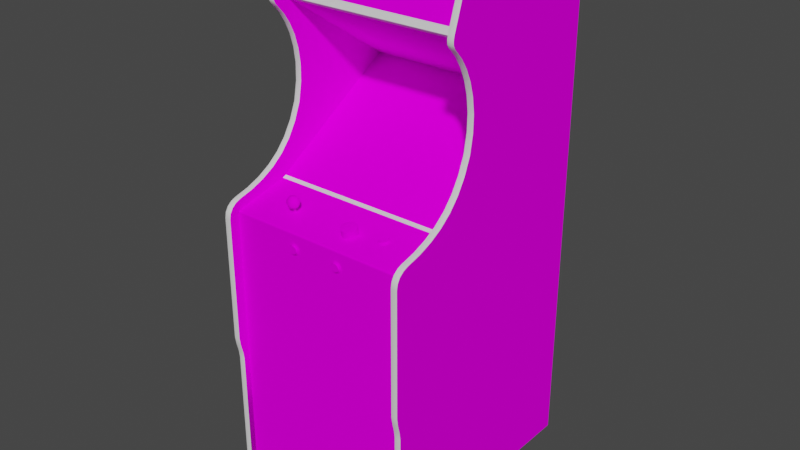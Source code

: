 # Source: wwestern.blend  (saved by Blender 2.93.20; exported with 4.5.12 LTS)
import bpy
from mathutils import Matrix  # noqa: F401  (used for matrix-valued properties, if any)

bpy.ops.wm.read_factory_settings(use_empty=True)
scene = bpy.context.scene
scene.name = 'Scene'

# ---- images (referenced by path relative to the original .blend; pixels are not part of the script)
import os
ASSET_DIR = os.environ.get("B2B_ASSET_DIR", "")  # directory of the original .blend (textures are referenced by path, not embedded)
HERE = os.path.dirname(os.path.abspath(__file__))  # packed textures are extracted next to this script under _unpacked/

def load_image(name, relpath, width, height, colorspace="sRGB"):
    """Load a texture the original file referenced (path relative to the .blend, or extracted next to this script)."""
    p = next((c for c in (os.path.join(HERE, relpath), os.path.join(ASSET_DIR, relpath)) if relpath and os.path.exists(c)), "")
    if p:
        img = bpy.data.images.load(p, check_existing=True)
        img.name = name
    else:  # same state as the original file: an image datablock whose file is absent (Cycles renders it pink)
        img = bpy.data.images.new(name, width, height)
        img.source = "FILE"
        img.filepath = "//" + (relpath or name)
    img.colorspace_settings.name = colorspace
    return img
img_wwesternmarqueemap_tiff = load_image('wwesternmarqueemap.TIFF', 'wwesternmarqueemap.TIFF', 1024, 1024, 'sRGB')
img_wwesternmonitormap_tiff = load_image('wwesternmonitormap.TIFF', 'wwesternmonitormap.TIFF', 1024, 1024, 'sRGB')
img_wwesternbezelmap_tiff = load_image('wwesternbezelmap.TIFF', 'wwesternbezelmap.TIFF', 1024, 1024, 'sRGB')
img_wwesterntexturesmap_tiff = load_image('wwesterntexturesmap.TIFF', 'wwesterntexturesmap.TIFF', 1024, 1024, 'sRGB')

# ---- materials (node trees are filled in below, after node groups)
mat_wwesternmarquee = bpy.data.materials.new('wwesternmarquee')
mat_wwesternmarquee.use_transparent_shadow = False
mat_wwesternmarquee.roughness = 0.8807
mat_wwesternmarquee.specular_intensity = 0.0
mat_wwesternmonitor = bpy.data.materials.new('wwesternmonitor')
mat_wwesternmonitor.use_transparent_shadow = False
mat_wwesternmonitor.roughness = 0.8807
mat_wwesternmonitor.specular_intensity = 0.0
mat_wwesternbezel = bpy.data.materials.new('wwesternbezel')
mat_wwesternbezel.use_transparent_shadow = False
mat_wwesternbezel.roughness = 0.8807
mat_wwesternbezel.specular_intensity = 0.0
mat_wwesterntextures = bpy.data.materials.new('wwesterntextures')
mat_wwesterntextures.use_transparent_shadow = False
mat_wwesterntextures.roughness = 0.8807
mat_wwesterntextures.specular_intensity = 0.0
mat_wwesternshiny = bpy.data.materials.new('wwesternshiny')
mat_wwesternshiny.use_transparent_shadow = False
mat_wwesternshiny.roughness = 0.8114
mat_wwesternshiny.specular_intensity = 0.4471

# ---- node groups
ng_auto_smooth = bpy.data.node_groups.new('Auto Smooth', 'GeometryNodeTree')
_s = ng_auto_smooth.interface.new_socket(name='Geometry', in_out='OUTPUT', socket_type='NodeSocketGeometry')
_s = ng_auto_smooth.interface.new_socket(name='Geometry', in_out='INPUT', socket_type='NodeSocketGeometry')
_s = ng_auto_smooth.interface.new_socket(name='Angle', in_out='INPUT', socket_type='NodeSocketFloat')
_s.subtype = 'ANGLE'
_s.min_value = 0.0
_s.max_value = 3.142
ng_auto_smooth.is_modifier = True
_N = ng_auto_smooth.nodes; _L = ng_auto_smooth.links
n0 = _N.new('NodeGroupOutput'); n0.name = 'Group Output'; n0.location = (480, -100)
n1 = _N.new('NodeGroupInput'); n1.name = 'Group Input'; n1.location = (-420, -300)
n2 = _N.new('NodeGroupInput'); n2.name = 'Group Input.001'; n2.location = (-60, -100)
n3 = _N.new('GeometryNodeSetShadeSmooth'); n3.name = 'Set Shade Smooth'; n3.location = (120, -100)
n3.domain = 'EDGE'
n4 = _N.new('GeometryNodeSetShadeSmooth'); n4.name = 'Set Shade Smooth.001'; n4.location = (300, -100)
n5 = _N.new('GeometryNodeInputMeshEdgeAngle'); n5.name = 'Edge Angle'; n5.location = (-420, -220)
n6 = _N.new('GeometryNodeInputEdgeSmooth'); n6.name = 'Is Edge Smooth'; n6.location = (-60, -160)
n7 = _N.new('GeometryNodeInputShadeSmooth'); n7.name = 'Is Face Smooth'; n7.location = (-240, -340)
n8 = _N.new('FunctionNodeBooleanMath'); n8.name = 'Boolean Math'; n8.location = (-60, -220)
n9 = _N.new('FunctionNodeCompare'); n9.name = 'Compare'; n9.location = (-240, -180)
n9.operation = 'LESS_EQUAL'
_L.new(n5.outputs[0], n9.inputs[0])
_L.new(n4.outputs[0], n0.inputs[0])
_L.new(n1.outputs[1], n9.inputs[1])
_L.new(n9.outputs[0], n8.inputs[0])
_L.new(n7.outputs[0], n8.inputs[1])
_L.new(n2.outputs[0], n3.inputs[0])
_L.new(n6.outputs[0], n3.inputs[1])
_L.new(n3.outputs[0], n4.inputs[0])
_L.new(n8.outputs[0], n3.inputs[2])
n0.is_active_output = True

# ---- material node trees
mat_wwesternmarquee.use_nodes = True; mat_wwesternmarquee.node_tree.nodes.clear()
_N = mat_wwesternmarquee.node_tree.nodes; _L = mat_wwesternmarquee.node_tree.links
n0 = _N.new('ShaderNodeBsdfPrincipled'); n0.name = 'Principled BSDF'; n0.location = (10, 300)
n0.distribution = 'GGX'
n0.subsurface_method = 'BURLEY'
n0.inputs[2].default_value = 0.8807
n0.inputs[3].default_value = 1.45
n0.inputs[13].default_value = 0.0
n0.inputs[27].default_value = (0.0, 0.0, 0.0, 1.0)
n0.inputs[28].default_value = 1.0
n1 = _N.new('ShaderNodeOutputMaterial'); n1.name = 'Material Output'; n1.location = (300, 300)
n2 = _N.new('ShaderNodeTexImage'); n2.name = 'Image Texture'; n2.location = (-300, 600)
n2.image = img_wwesternmarqueemap_tiff
_L.new(n0.outputs[0], n1.inputs[0])
_L.new(n2.outputs[0], n0.inputs[0])
n1.is_active_output = True
mat_wwesternmonitor.use_nodes = True; mat_wwesternmonitor.node_tree.nodes.clear()
_N = mat_wwesternmonitor.node_tree.nodes; _L = mat_wwesternmonitor.node_tree.links
n0 = _N.new('ShaderNodeBsdfPrincipled'); n0.name = 'Principled BSDF'; n0.location = (10, 300)
n0.distribution = 'GGX'
n0.subsurface_method = 'BURLEY'
n0.inputs[2].default_value = 0.8807
n0.inputs[3].default_value = 1.45
n0.inputs[13].default_value = 0.0
n0.inputs[27].default_value = (0.0, 0.0, 0.0, 1.0)
n0.inputs[28].default_value = 1.0
n1 = _N.new('ShaderNodeOutputMaterial'); n1.name = 'Material Output'; n1.location = (300, 300)
n2 = _N.new('ShaderNodeTexImage'); n2.name = 'Image Texture'; n2.location = (-300, 600)
n2.image = img_wwesternmonitormap_tiff
_L.new(n0.outputs[0], n1.inputs[0])
_L.new(n2.outputs[0], n0.inputs[0])
n1.is_active_output = True
mat_wwesternbezel.use_nodes = True; mat_wwesternbezel.node_tree.nodes.clear()
_N = mat_wwesternbezel.node_tree.nodes; _L = mat_wwesternbezel.node_tree.links
n0 = _N.new('ShaderNodeBsdfPrincipled'); n0.name = 'Principled BSDF'; n0.location = (10, 300)
n0.distribution = 'GGX'
n0.subsurface_method = 'BURLEY'
n0.inputs[2].default_value = 0.8807
n0.inputs[3].default_value = 1.45
n0.inputs[13].default_value = 0.0
n0.inputs[27].default_value = (0.0, 0.0, 0.0, 1.0)
n0.inputs[28].default_value = 1.0
n1 = _N.new('ShaderNodeOutputMaterial'); n1.name = 'Material Output'; n1.location = (300, 300)
n2 = _N.new('ShaderNodeTexImage'); n2.name = 'Image Texture'; n2.location = (-300, 600)
n2.image = img_wwesternbezelmap_tiff
_L.new(n0.outputs[0], n1.inputs[0])
_L.new(n2.outputs[0], n0.inputs[0])
n1.is_active_output = True
mat_wwesterntextures.use_nodes = True; mat_wwesterntextures.node_tree.nodes.clear()
_N = mat_wwesterntextures.node_tree.nodes; _L = mat_wwesterntextures.node_tree.links
n0 = _N.new('ShaderNodeBsdfPrincipled'); n0.name = 'Principled BSDF'; n0.location = (10, 300)
n0.distribution = 'GGX'
n0.subsurface_method = 'BURLEY'
n0.inputs[2].default_value = 0.8807
n0.inputs[3].default_value = 1.45
n0.inputs[13].default_value = 0.0
n0.inputs[27].default_value = (0.0, 0.0, 0.0, 1.0)
n0.inputs[28].default_value = 1.0
n1 = _N.new('ShaderNodeOutputMaterial'); n1.name = 'Material Output'; n1.location = (300, 300)
n2 = _N.new('ShaderNodeTexImage'); n2.name = 'Image Texture'; n2.location = (-300, 600)
n2.image = img_wwesterntexturesmap_tiff
_L.new(n0.outputs[0], n1.inputs[0])
_L.new(n2.outputs[0], n0.inputs[0])
n1.is_active_output = True
mat_wwesternshiny.use_nodes = True; mat_wwesternshiny.node_tree.nodes.clear()
_N = mat_wwesternshiny.node_tree.nodes; _L = mat_wwesternshiny.node_tree.links
n0 = _N.new('ShaderNodeBsdfPrincipled'); n0.name = 'Principled BSDF'; n0.location = (10, 300)
n0.distribution = 'GGX'
n0.subsurface_method = 'BURLEY'
n0.inputs[2].default_value = 0.8114
n0.inputs[3].default_value = 1.45
n0.inputs[13].default_value = 0.4471
n0.inputs[27].default_value = (0.0, 0.0, 0.0, 1.0)
n0.inputs[28].default_value = 1.0
n1 = _N.new('ShaderNodeOutputMaterial'); n1.name = 'Material Output'; n1.location = (300, 300)
_L.new(n0.outputs[0], n1.inputs[0])
n1.is_active_output = True

# ---- world
world_world = bpy.data.worlds.new('World'); scene.world = world_world
world_world.use_nodes = True; world_world.node_tree.nodes.clear()
_N = world_world.node_tree.nodes; _L = world_world.node_tree.links
n0 = _N.new('ShaderNodeOutputWorld'); n0.name = 'World Output'; n0.location = (300, 300)
n1 = _N.new('ShaderNodeBackground'); n1.name = 'Background'; n1.location = (10, 300)
n1.inputs[0].default_value = (0.05088, 0.05088, 0.05088, 1.0)
_L.new(n1.outputs[0], n0.inputs[0])
n0.is_active_output = True
world_world.color = (0.05088, 0.05088, 0.05088)
world_world.use_sun_shadow = False
world_world.sun_shadow_jitter_overblur = 0.0

# ---- meshes
me_wwestern = bpy.data.meshes.new('wwestern')
me_wwestern.from_pydata([(0.2729, 0.5562, -0.04225), (-0.2986, 0.6902, -0.09009), (-0.2986, 0.5562, -0.04225), (0.2729, 0.6902, -0.09009), (-0.01281, 0.1258, -0.1918), (0.07558, 0.123, -0.1935), (0.07461, 0.1816, -0.2986), (-0.01281, 0.1839, -0.2988), (-0.1002, 0.05674, -0.09307), (-0.01281, 0.05764, -0.09097), (-0.1002, 0.1816, -0.2986), (-0.1012, 0.123, -0.1935), (0.07461, 0.05674, -0.09307), (0.07239, 0.2155, -0.363), (-0.09801, 0.2155, -0.363), (-0.146, 0.2097, -0.3552), (0.1204, 0.01941, -0.04205), (0.1274, 0.05621, -0.09696), (-0.2986, 0.03031, 0.0006474), (0.2729, 0.2862, -0.4087), (-0.3176, 0.07157, 0.04762), (-0.3176, 0.1002, 0.01212), (0.2729, 0.07157, 0.04762), (0.2729, 0.1002, 0.01212), (-0.2986, 0.07157, 0.04762), (0.292, 0.3967, -0.4343), (0.292, 0.3848, -0.07045), (0.292, -0.462, 0.2076), (0.2729, -0.4866, 0.2042), (0.292, -0.4866, 0.2042), (0.292, -0.8734, -0.5394), (0.292, 0.4005, -0.4433), (-0.3176, -0.8734, -0.5394), (-0.3176, -0.4866, 0.2042), (-0.2986, 0.5856, -0.5394), (-0.2986, -0.4866, 0.2042), (-0.3176, 0.7353, -0.07859), (0.2729, 0.5578, 0.009266), (0.2729, 0.1788, -0.04484), (-0.2986, 0.7353, -0.07859), (0.2729, 0.5657, -0.5394), (0.2729, -0.8734, -0.5394), (0.2729, -0.8734, 0.1846), (-0.2986, -0.8734, 0.1846), (-0.2986, -0.8734, -0.5394), (-0.2986, 0.5657, -0.5394), (0.292, 0.1002, 0.01212), (0.292, 0.07157, 0.04762), (-0.2986, 0.5237, -0.05245), (-0.2986, 0.2862, -0.4087), (-0.3176, 0.4263, -0.0584), (-0.3176, 0.4619, -0.04206), (0.2729, 0.4263, -0.0584), (0.2729, 0.4619, -0.04206), (-0.2986, 0.4619, -0.04206), (0.2729, -0.01279, 0.1785), (-0.2986, 0.02516, 0.01225), (-0.2986, -0.01279, 0.1785), (0.2729, -0.8734, 0.2042), (-0.3176, 0.2301, -0.06537), (-0.2442, -0.9207, -0.4832), (-0.2142, -0.8995, -0.492), (-0.2142, -0.9207, -0.4832), (0.292, 0.2301, -0.06537), (-0.1509, 0.01548, 0.1201), (-0.155, 0.02205, 0.1339), (-0.1618, 0.02205, 0.1295), (-0.1415, 0.05055, 0.1158), (-0.1415, 0.04244, 0.1055), (-0.1453, 0.05055, 0.1114), (0.1886, -0.9207, -0.4407), (0.2729, -0.1159, 0.1846), (0.2729, -0.01862, 0.1844), (-0.2986, -0.01862, 0.1844), (-0.2986, -0.1159, 0.1846), (-0.09892, -0.05702, 0.1908), (-0.09364, -0.07151, 0.1908), (-0.07845, -0.06883, 0.1908), (0.04696, 0.007572, 0.08954), (0.03497, 0.02806, 0.09749), (0.0262, -0.0003939, 0.1246), (0.03497, -0.002336, 0.1332), (0.03497, 0.01886, 0.138), (0.04696, -0.003048, 0.1363), (0.06772, 0.004918, 0.1012), (0.05894, 0.006861, 0.09267), (0.05894, 0.02806, 0.09749), (-0.2441, -0.8734, 0.1143), (-0.2441, -0.9369, -0.4091), (-0.2441, -0.8734, -0.4091), (0.2185, -0.8734, -0.4091), (0.2185, -0.9369, -0.4091), (0.2185, -0.9369, 0.1143), (0.2185, -0.8734, 0.1143), (-0.2441, -0.9369, 0.1143), (0.1358, 0.01322, 0.09304), (-0.1611, 0.03182, 0.1042), (-0.1587, 0.02205, 0.1079), (-0.164, 0.02205, 0.1141), (-0.1509, 0.05358, 0.1201), (-0.148, 0.05055, 0.1299), (-0.1431, 0.05055, 0.1268), (0.05076, -0.05702, 0.1908), (-0.2442, -0.8995, -0.462), (-0.2442, -0.9207, -0.4407), (-0.2442, -0.8995, -0.432), (-0.2142, -0.8995, -0.462), (0.05604, -0.07151, 0.1908), (-0.3176, -0.02928, 0.2173), (0.2729, -0.02928, 0.2173), (0.292, -0.02928, 0.2173), (-0.2986, -0.02928, 0.2173), (-0.3176, 0.3848, -0.07045), (-0.2986, 0.338, -0.07666), (-0.2986, 0.3848, -0.07045), (0.2729, 0.3848, -0.07045), (0.2186, -0.8995, -0.462), (0.2186, -0.9207, -0.4832), (0.1886, -0.9207, -0.4832), (-0.1338, 0.04244, 0.1225), (-0.1338, 0.03182, 0.1122), (-0.1351, 0.04244, 0.1129), (-0.1562, 0.03182, 0.1382), (-0.1468, 0.02205, 0.1339), (-0.1456, 0.03182, 0.1382), (-0.2442, -0.8745, -0.4266), (0.1886, -0.8745, -0.4974), (0.2186, -0.8745, -0.4974), (-0.1652, 0.03182, 0.1324), (-0.1667, 0.04244, 0.1129), (-0.1696, 0.03182, 0.1227), (-0.1681, 0.04244, 0.1225), (0.2729, 0.7028, -0.04927), (-0.2986, 0.7028, -0.04927), (0.05894, -0.002336, 0.1332), (0.06772, -0.0003939, 0.1246), (-0.1431, 0.02205, 0.1079), (-0.1407, 0.03182, 0.1042), (-0.1509, 0.03182, 0.1012), (-0.2142, -0.9295, -0.462), (-0.2142, -0.9207, -0.4407), (-0.2442, -0.8745, -0.4974), (-0.2142, -0.8745, -0.4974), (0.2186, -0.9207, -0.4407), (0.292, 0.5233, -0.04467), (0.1333, 0.003579, 0.1069), (0.1381, 0.002686, 0.1108), (0.141, 0.006847, 0.1064), (0.1562, 0.007443, 0.1038), (0.153, 0.006847, 0.1064), (0.156, 0.002686, 0.1108), (0.1886, -0.8995, -0.432), (0.03497, 0.006861, 0.09267), (0.0262, 0.0208, 0.1294), (0.1886, -0.8995, -0.462), (0.1886, -0.9295, -0.462), (0.1608, 0.003579, 0.1069), (0.1639, 0.004779, 0.1016), (0.1583, 0.008249, 0.1003), (0.153, 0.01148, 0.0862), (0.1562, 0.01088, 0.0888), (0.1608, 0.008713, 0.0844), (-0.1509, 0.04244, 0.1027), (-0.1603, 0.04244, 0.1055), (-0.1681, 0.03182, 0.1122), (0.292, 0.6308, -0.0718), (0.292, 0.4996, -0.4755), (0.292, 0.5244, -0.4836), (0.292, 0.6556, -0.07985), (-0.2442, -0.8995, -0.492), (0.2186, -0.8745, -0.4266), (-0.2142, -0.8745, -0.4266), (0.1886, -0.8745, -0.4266), (0.2186, -0.8995, -0.492), (0.06515, -0.04346, 0.1845), (0.05892, -0.04346, 0.1845), (0.05995, -0.04931, 0.1876), (0.05076, -0.06522, 0.1876), (0.05004, -0.06112, 0.1876), (0.04411, -0.06112, 0.1845), (0.1302, 0.007513, 0.08966), (0.1291, 0.006146, 0.09563), (0.135, 0.009163, 0.09632), (0.1358, 0.008249, 0.1003), (0.07331, -0.05702, 0.1876), (0.07403, -0.06112, 0.1876), (0.07996, -0.06112, 0.1845), (0.06412, -0.04931, 0.1876), (0.06803, -0.07151, 0.1876), (0.06412, -0.07294, 0.1876), (0.06515, -0.07878, 0.1845), (0.07888, -0.06725, 0.1845), (0.2729, 0.4914, -0.02298), (0.2729, 0.5142, -0.002697), (-0.2986, 0.4914, -0.02298), (0.292, 0.5142, -0.002697), (0.292, 0.4914, -0.02298), (-0.3176, 0.4914, -0.02298), (-0.3176, 0.5142, -0.002697), (-0.0708, -0.05498, 0.1845), (-0.07391, -0.04959, 0.1845), (-0.07845, -0.05341, 0.1876), (-0.09683, -0.05341, 0.1876), (-0.09364, -0.05073, 0.1876), (-0.09661, -0.04559, 0.1845), (0.05307, -0.07664, 0.1845), (0.05892, -0.07878, 0.1845), (0.05995, -0.07294, 0.1876), (0.04519, -0.06725, 0.1845), (-0.07637, -0.05702, 0.1876), (-0.07637, -0.06522, 0.1876), (-0.07845, -0.06883, 0.1876), (-0.07391, -0.07264, 0.1845), (-0.1322, 0.03182, 0.1227), (-0.1366, 0.02205, 0.1221), (-0.1378, 0.02205, 0.1141), (-0.1366, 0.03182, 0.1324), (0.1502, 0.01008, 0.07842), (0.1439, 0.01008, 0.07842), (0.145, 0.0118, 0.0848), (0.141, 0.01148, 0.0862), (-0.1558, 0.04244, 0.1367), (-0.1611, 0.05055, 0.1215), (-0.164, 0.04244, 0.1314), (-0.1587, 0.05055, 0.1268), (-0.08973, -0.07294, 0.1876), (-0.09364, -0.07151, 0.1876), (-0.09661, -0.07664, 0.1845), (-0.1056, -0.06112, 0.1845), (-0.1045, -0.06725, 0.1845), (-0.09892, -0.06522, 0.1876), (-0.3176, 0.03204, 0.1304), (0.2729, 0.01982, 0.1768), (0.2729, 0.03204, 0.1304), (0.292, 0.03204, 0.1304), (0.292, 0.01982, 0.1768), (-0.2986, 0.01982, 0.1768), (-0.2986, 0.03204, 0.1304), (-0.1378, 0.04244, 0.1314), (-0.09964, -0.06112, 0.1876), (-0.1014, -0.04959, 0.1845), (0.0262, 0.004918, 0.1012), (0.0262, 0.02612, 0.106), (0.02298, 0.002264, 0.1129), (0.165, 0.006146, 0.09563), (0.1639, 0.007513, 0.08966), (0.1583, 0.01008, 0.09232), (-0.3176, 0.2863, -0.07549), (0.2729, 0.2863, -0.07549), (0.292, 0.2863, -0.07549), (-0.3176, -0.4367, 0.2138), (-0.2986, -0.4367, 0.2138), (-0.2986, -0.462, 0.2076), (0.2729, -0.4367, 0.2138), (0.1439, 0.002212, 0.1128), (0.1502, 0.002212, 0.1128), (0.1491, 0.006529, 0.1078), (-0.07868, -0.04559, 0.1845), (-0.08453, -0.04346, 0.1845), (-0.08556, -0.04931, 0.1876), (0.071, -0.07664, 0.1845), (0.05307, -0.04559, 0.1845), (0.0483, -0.0496, 0.1845), (0.05285, -0.05341, 0.1876), (0.07888, -0.05499, 0.1845), (0.07577, -0.0496, 0.1845), (0.07123, -0.05341, 0.1876), (0.292, 0.7335, -0.05404), (-0.07868, -0.07664, 0.1845), (-0.09076, -0.07877, 0.1845), (-0.08453, -0.07877, 0.1845), (-0.08556, -0.07294, 0.1876), (-0.1509, 0.05055, 0.1098), (-0.1565, 0.05055, 0.1114), (-0.3176, 0.01374, 0.1918), (0.2729, 0.002585, 0.2055), (0.2729, 0.01374, 0.1918), (0.292, 0.002585, 0.2055), (-0.2986, 0.002585, 0.2055), (0.145, 0.006529, 0.1078), (-0.3176, 0.1358, -0.01886), (0.2729, 0.1358, -0.01886), (-0.146, 0.04244, 0.1367), (-0.1509, 0.02205, 0.1057), (-0.14, 0.02205, 0.1295), (-0.2442, -0.9295, -0.462), (0.2186, -0.9295, -0.462), (-0.2142, -0.8995, -0.432), (0.04696, 0.025, 0.1181), (0.03074, 0.02708, 0.109), (0.02824, 0.025, 0.1181), (0.04696, 0.02915, 0.09983), (0.04696, 0.02086, 0.1363), (0.05632, 0.02141, 0.1339), (0.0376, 0.02141, 0.1339), (0.03074, 0.02293, 0.1272), (0.06412, -0.07294, 0.1908), (0.05604, -0.07151, 0.1876), (0.05285, -0.06883, 0.1876), (0.0483, -0.07264, 0.1845), (0.05076, -0.05702, 0.1876), (0.05076, -0.06523, 0.1908), (-0.3176, 0.04906, 0.08721), (0.292, 0.04906, 0.08721), (0.2729, 0.04906, 0.08721), (-0.07845, -0.05341, 0.1908), (-0.07565, -0.06112, 0.1908), (0.1358, 0.01008, 0.09232), (0.1378, 0.01088, 0.0888), (0.1333, 0.008713, 0.0844), (-0.2986, 0.5331, 0.01122), (-0.3176, 0.5331, 0.01122), (-0.3176, 0.545, 0.01197), (0.2729, 0.5331, 0.01122), (0.2729, 0.545, 0.01197), (0.07331, -0.05702, 0.1908), (0.07123, -0.06883, 0.1908), (0.05995, -0.04931, 0.1908), (0.159, 0.009163, 0.09632), (0.1562, 0.01403, 0.08952), (-0.1534, -0.01819, 0.1144), (-0.1484, -0.01819, 0.1144), (-0.1484, 0.03137, 0.121), (-0.1484, -0.01753, 0.1095), (-0.1534, -0.01753, 0.1095), (-0.1534, 0.03203, 0.1161), (-0.1484, 0.03203, 0.1161), (-0.1534, 0.03137, 0.121), (-0.08165, -0.05073, 0.1876), (-0.09364, -0.05073, 0.1908), (-0.08973, -0.04931, 0.1876), (0.1381, 0.009606, 0.0805), (0.156, 0.009606, 0.0805), (-0.1014, -0.07264, 0.1845), (-0.0708, -0.06725, 0.1845), (-0.06972, -0.06112, 0.1845), (-0.07565, -0.06112, 0.1876), (0.292, 0.5317, -0.03958), (0.07093, 0.002264, 0.1129), (-0.1538, 0.05055, 0.1299), (-0.1603, 0.05055, 0.1158), (-0.1407, 0.05055, 0.1215), (0.141, 0.01462, 0.08691), (0.2729, -0.01214, 0.2142), (-0.09683, -0.05341, 0.1908), (-0.09892, -0.05702, 0.1876), (-0.2986, -0.01214, 0.2142), (-0.08165, -0.07151, 0.1908), (-0.08556, -0.07294, 0.1908), (0.1562, 0.01059, 0.1046), (-0.1652, 0.02205, 0.1221), (0.06317, 0.02708, 0.109), (0.05894, 0.01886, 0.138), (0.06317, 0.02293, 0.1272), (0.06772, 0.02612, 0.106), (0.05632, 0.0286, 0.1023), (0.07093, 0.02346, 0.1177), (0.06568, 0.025, 0.1181), (0.02298, 0.02346, 0.1177), (0.0376, 0.0286, 0.1023), (0.1378, 0.01059, 0.1046), (0.1358, 0.01139, 0.101), (0.05604, -0.05073, 0.1908), (0.2729, 0.7372, -0.0675), (-0.2986, 0.5231, 0.005753), (0.2729, 0.5231, 0.005753), (0.04696, 0.02877, 0.09436), (0.04696, 0.01815, 0.1411), (-0.08556, -0.04931, 0.1908), (0.06772, 0.0208, 0.1294), (0.153, 0.009993, 0.1072), (0.1491, 0.009675, 0.1086), (-0.08165, -0.07151, 0.1876), (0.06803, -0.05073, 0.1876), (0.07331, -0.06522, 0.1876), (0.07123, -0.06883, 0.1876), (0.07577, -0.07264, 0.1845), (0.135, 0.01231, 0.09704), (0.05004, -0.06112, 0.1908), (0.07403, -0.06112, 0.1908), (0.1491, 0.01494, 0.08552), (0.159, 0.01231, 0.09704), (0.06412, -0.04931, 0.1908), (0.07123, -0.05341, 0.1908), (0.1583, 0.01139, 0.101), (-0.09892, -0.06522, 0.1908), (-0.09683, -0.06883, 0.1908), (0.071, -0.04559, 0.1845), (0.1302, 0.004779, 0.1016), (0.1378, 0.007443, 0.1038), (0.04519, -0.05499, 0.1845), (-0.09076, -0.04346, 0.1845), (-0.1045, -0.05498, 0.1845), (0.2729, -0.01569, 0.1836), (0.2729, -0.01347, 0.1815), (-0.2986, -0.01347, 0.1815), (-0.2986, -0.01569, 0.1836), (0.05604, -0.05073, 0.1876), (-0.09683, -0.06883, 0.1876), (0.1491, 0.0118, 0.0848), (0.141, 0.009993, 0.1072), (0.05285, -0.05341, 0.1908), (0.1378, 0.01403, 0.08952), (-0.08165, -0.05073, 0.1908), (0.05285, -0.06883, 0.1908), (0.07331, -0.06523, 0.1908), (0.06803, -0.07151, 0.1908), (0.145, 0.009675, 0.1086), (0.1583, 0.01322, 0.09304), (0.153, 0.01462, 0.08691), (0.145, 0.01494, 0.08552), (-0.07637, -0.06522, 0.1908), (-0.08973, -0.07294, 0.1908), (-0.09964, -0.06112, 0.1908), (-0.08973, -0.04931, 0.1908), (0.06803, -0.05073, 0.1908), (-0.07637, -0.05702, 0.1908), (0.05995, -0.07294, 0.1908), (0.1886, -0.8995, -0.492), (0.2186, -0.8995, -0.432), (0.1296, 0.1196, -0.1956), (0.1561, 0.1428, -0.1804), (-0.01281, 0.2178, -0.3652), (-0.01281, 0.2495, -0.3508), (-0.1291, 0.2495, -0.3508), (-0.1552, 0.1196, -0.1956), (-0.153, 0.1779, -0.2973), (-0.1817, 0.1427, -0.1802), (-0.1817, 0.07771, -0.07589), (-0.01281, 0.01431, -0.03033), (-0.09801, 0.01517, -0.03338), (-0.01281, 0.03614, -0.009683), (0.1053, 0.03613, -0.00968), (0.1561, 0.07771, -0.07588), (0.2825, -0.4131, 0.2188), (0.2825, -0.02904, 0.2187), (0.2825, 0.07271, 0.04859), (0.2825, 0.0504, 0.08793), (-0.3081, -0.4131, 0.2188), (-0.3081, -0.02904, 0.2187), (-0.2986, 0.04906, 0.08721), (-0.3081, 0.07271, 0.04859), (-0.3081, 0.0504, 0.08793), (-0.2986, 0.4263, -0.0584), (-0.3081, 0.4612, -0.04056), (-0.2986, 0.5578, 0.009266), (-0.3081, 0.7249, -0.04483), (-0.3081, 0.5581, 0.01077), (0.292, 0.4263, -0.0584), (0.292, 0.4619, -0.04206), (0.2825, 0.4612, -0.04056), (0.292, 0.5578, 0.009266), (0.2825, 0.7249, -0.04483), (0.2825, 0.5581, 0.01077), (0.2825, 0.1794, -0.04354), (0.2729, 0.2301, -0.06537), (-0.3081, 0.1794, -0.04354), (-0.3176, 0.1788, -0.04484), (-0.3176, 0.7243, -0.04595), (-0.3081, 0.7364, -0.07895), (0.2729, 0.7243, -0.04595), (0.292, 0.7353, -0.07859), (0.2825, 0.5871, -0.5394), (0.2825, 0.7364, -0.07895), (-0.3176, -0.4129, 0.2173), (-0.3081, -0.4868, 0.2056), (0.2729, -0.4129, 0.2173), (0.2825, -0.8734, 0.2057), (0.2825, -0.4868, 0.2056), (0.292, 0.1788, -0.04484), (0.2825, 0.2306, -0.06407), (0.292, 0.338, -0.07666), (0.2825, 0.338, -0.07516), (-0.2986, 0.1788, -0.04484), (-0.2986, 0.2301, -0.06537), (-0.3081, 0.2306, -0.06407), (-0.2986, 0.2863, -0.07549), (-0.3081, 0.338, -0.07516), (0.2825, 0.4254, -0.05674), (0.2825, 0.3844, -0.06878), (-0.3081, 0.4254, -0.05674), (-0.3081, 0.3844, -0.06878), (0.2729, 0.5367, -0.03507), (-0.2986, 0.5367, -0.03507), (0.2825, 0.003537, 0.2067), (-0.3081, 0.003537, 0.2067), (-0.3176, 0.002585, 0.2055), (-0.3081, -0.01172, 0.2155), (0.2825, -0.01172, 0.2155), (-0.3081, -0.8734, 0.2057), (-0.3081, -0.8734, -0.5394), (0.2825, -0.8734, -0.5394), (-0.2986, -0.8734, 0.2042), (0.292, -0.8734, 0.2042), (-0.3081, 0.5871, -0.5394), (-0.3176, 0.5856, -0.5394), (0.2729, 0.5856, -0.5394), (-0.3081, 0.4904, -0.0218), (-0.3081, 0.5132, -0.001679), (0.2825, 0.4904, -0.0218), (0.2825, 0.5132, -0.001679), (0.2825, 0.03337, 0.1307), (0.2825, 0.02112, 0.1772), (-0.3081, 0.03337, 0.1307), (-0.3081, 0.02112, 0.1772), (-0.2986, 0.7243, -0.04595), (-0.2986, 0.7335, -0.05404), (-0.3081, 0.7347, -0.05323), (0.292, 0.7243, -0.04595), (0.2825, 0.7347, -0.05323), (0.2729, 0.5237, -0.05245), (0.2729, 0.5349, -0.03585), (-0.2986, 0.5349, -0.03585), (-0.153, 0.05621, -0.09696), (0.1274, 0.1779, -0.2973), (0.1561, 0.2101, -0.288), (0.2729, 0.7124, -0.05107), (-0.2986, 0.7124, -0.05107), (0.2729, 0.7212, -0.05527), (0.2825, 0.1367, -0.01756), (0.2825, 0.1013, 0.01342), (-0.2986, 0.1002, 0.01212), (-0.3081, 0.1367, -0.01756), (-0.3081, 0.1013, 0.01342), (-0.3081, 0.7385, -0.06729), (0.2825, 0.7385, -0.06729), (0.07239, 0.01517, -0.03338), (0.1561, 0.03613, -0.009697), (-0.1817, 0.2495, -0.3508), (0.2825, 0.2863, -0.07398), (-0.3081, 0.2863, -0.07398), (0.2825, -0.4623, 0.209), (0.2825, -0.437, 0.2152), (-0.3081, -0.4623, 0.209), (-0.3081, -0.437, 0.2152), (0.2825, 0.5325, 0.0126), (-0.3081, 0.5325, 0.0126), (0.2729, 0.02516, 0.01225), (0.2729, 0.03031, 0.0006474), (-0.3081, 0.5223, 0.006884), (0.2825, 0.5223, 0.006884), (-0.146, 0.01941, -0.04205), (-0.1302, 0.03613, -0.009683), (0.1204, 0.2097, -0.3552), (0.1045, 0.2495, -0.3508), (-0.2986, 0.01374, 0.1918), (-0.3081, 0.0149, 0.1926), (0.292, 0.01374, 0.1918), (0.2825, 0.0149, 0.1926), (-0.2986, 0.545, 0.01197), (-0.3081, 0.545, 0.01346), (0.292, 0.5331, 0.01122), (0.292, 0.545, 0.01197), (0.2825, 0.545, 0.01346), (0.1561, 0.2495, -0.3508), (-0.2986, -0.4129, 0.2173), (-0.1817, 0.03613, -0.009701), (0.292, -0.4129, 0.2173), (0.292, -0.01214, 0.2142), (-0.1817, 0.21, -0.2879), (0.292, -0.4367, 0.2138), (-0.3176, 0.01982, 0.1768), (-0.3176, 0.5578, 0.009266), (0.2729, 0.7335, -0.05404), (-0.3176, 0.7335, -0.05404), (-0.2986, 0.7372, -0.0675), (0.292, 0.7372, -0.0675), (-0.3176, -0.01214, 0.2142), (-0.3176, 0.7372, -0.0675), (0.2729, 0.7353, -0.07859), (-0.2986, 0.5142, -0.002697), (0.292, 0.5231, 0.005753), (-0.2986, 0.1358, -0.01886), (0.292, 0.1358, -0.01886), (-0.3176, 0.338, -0.07666), (0.2729, 0.338, -0.07666), (-0.3176, 0.5231, 0.005753), (0.2729, -0.462, 0.2076), (-0.3176, -0.462, 0.2076), (-0.3176, -0.8734, 0.2042), (0.292, 0.5856, -0.5394), (-0.2986, 0.7212, -0.05527), (0.2729, 0.5356, -0.03517), (-0.2986, 0.5356, -0.03517)], [], [(410, 380, 399, 219), (11, 4, 7, 10), (552, 451, 453, 553), (4, 11, 8, 9), (9, 12, 5, 4), (10, 7, 422, 14), (12, 17, 420, 5), (430, 429, 9, 8), (12, 9, 429, 526), (17, 12, 526, 16), (541, 430, 8, 513), (165, 144, 25, 166), (10, 426, 425, 11), (11, 425, 513, 8), (5, 420, 514, 6), (426, 10, 14, 15), (172, 126, 418, 151), (60, 169, 61, 62), (20, 21, 464), (22, 23, 466), (24, 555, 521), (25, 26, 471), (469, 27, 25), (496, 41, 28), (29, 30, 31), (495, 32, 33), (34, 35, 44), (562, 36, 495), (457, 495, 464), (37, 569, 496), (38, 496, 466), (445, 34, 39), (473, 555, 34), (502, 501, 233, 232), (72, 393, 396, 73), (207, 189, 296, 417), (538, 19, 49, 18), (46, 47, 557), (18, 56, 537, 538), (50, 51, 495), (52, 53, 496), (443, 34, 54), (30, 580, 31), (93, 87, 94, 92), (41, 58, 28), (29, 493, 30), (32, 579, 33), (44, 35, 492), (457, 59, 495), (473, 34, 474), (38, 455, 496), (62, 139, 285, 60), (25, 63, 469), (168, 451, 337), (64, 65, 66), (119, 341, 101, 238), (71, 74, 43, 42), (41, 496, 462, 491), (322, 327, 320, 321), (380, 95, 400, 349), (366, 86, 85, 78), (367, 82, 81, 83), (369, 352, 134, 135), (48, 49, 19, 510), (492, 44, 41, 58), (87, 89, 88, 94), (518, 581, 517, 516), (168, 508, 451), (167, 31, 580), (282, 100, 339, 221), (164, 98, 350, 130), (99, 100, 101), (368, 75, 76, 77), (103, 104, 105), (106, 62, 61), (20, 464, 108), (22, 466, 109), (110, 557, 47), (24, 111, 555), (574, 112, 495), (113, 34, 114), (575, 115, 496), (116, 117, 173), (167, 168, 165, 166), (129, 164, 130, 131), (120, 215, 136, 137), (118, 418, 173, 117), (105, 287, 171, 125), (151, 419, 170, 172), (130, 350, 66, 128), (508, 267, 509, 452), (142, 61, 169, 141), (82, 153, 80, 81), (98, 164, 96, 97), (283, 138, 137, 136), (371, 407, 279, 256), (286, 143, 70, 155), (140, 287, 105, 104), (144, 448, 25), (144, 449, 448), (330, 259, 258, 391), (185, 374, 191, 186), (76, 348, 77), (327, 325, 324, 320), (154, 155, 70), (262, 390, 300, 263), (212, 334, 210, 211), (121, 67, 341, 119), (124, 282, 221, 122), (354, 356, 338, 84), (287, 61, 142, 171), (15, 528, 559, 426), (419, 173, 127, 170), (125, 141, 169, 105), (328, 201, 200, 257), (246, 318, 244, 245), (263, 397, 261, 262), (308, 220, 331, 309), (265, 387, 373, 266), (146, 254, 279, 147), (182, 307, 180, 181), (192, 193, 496), (194, 34, 570), (168, 167, 580, 566), (197, 198, 495), (179, 208, 177, 178), (398, 230, 229, 333), (266, 184, 264, 265), (309, 180, 307, 308), (216, 284, 214, 213), (65, 122, 128, 66), (271, 225, 269, 270), (397, 176, 175, 261), (414, 368, 259, 330), (96, 163, 162, 138), (131, 222, 340, 129), (336, 210, 334, 335), (186, 264, 184, 185), (561, 231, 108), (232, 233, 109), (234, 235, 110), (236, 111, 237), (119, 213, 120, 121), (6, 514, 543, 13), (64, 215, 214), (64, 98, 97), (152, 241, 242, 79), (400, 360, 389, 147), (259, 328, 257, 258), (474, 34, 476), (59, 247, 495), (455, 248, 496), (25, 249, 63), (495, 578, 250), (34, 251, 252), (496, 577, 253), (176, 187, 174, 175), (161, 332, 159, 160), (218, 331, 220, 219), (209, 336, 335, 199), (469, 557, 27), (37, 460, 569), (168, 566, 267), (562, 458, 36), (445, 39, 505), (230, 239, 228, 229), (256, 279, 254, 255), (99, 222, 224), (221, 339, 224, 223), (45, 581, 518, 40), (154, 70, 151), (486, 274, 108), (275, 276, 109), (547, 277, 110), (278, 111, 545), (223, 128, 122, 221), (163, 96, 164, 129), (128, 223, 131, 130), (238, 216, 213, 119), (239, 345, 392, 228), (400, 371, 349), (21, 280, 464), (573, 46, 557), (521, 555, 572), (23, 281, 466), (284, 216, 124, 123), (64, 283, 136), (420, 421, 515, 514), (64, 284, 123), (138, 283, 97, 96), (106, 139, 62), (103, 285, 104), (103, 60, 285), (116, 143, 286), (106, 140, 139), (90, 93, 92, 91), (154, 118, 155), (288, 289, 290), (288, 357, 351), (288, 355, 291), (288, 291, 359), (288, 292, 293), (288, 351, 355), (288, 353, 357), (288, 294, 292), (288, 293, 353), (288, 295, 294), (288, 359, 289), (288, 290, 295), (116, 286, 117), (107, 296, 316), (399, 159, 332, 217), (203, 330, 391, 204), (102, 301, 107), (302, 20, 108), (47, 303, 110), (304, 22, 109), (440, 111, 24), (305, 368, 306), (102, 401, 263, 300), (207, 297, 205, 206), (95, 361, 400), (310, 34, 549), (311, 312, 495), (313, 314, 496), (451, 195, 337), (377, 95, 307, 182), (483, 583, 582, 482), (177, 298, 404, 301), (280, 457, 464), (572, 555, 473), (469, 573, 557), (281, 38, 466), (476, 34, 113), (247, 574, 495), (25, 471, 249), (248, 575, 496), (201, 209, 199, 200), (68, 137, 138, 162), (55, 537, 56, 57), (395, 396, 393, 394), (99, 67, 69), (99, 272, 273), (187, 373, 387, 174), (181, 388, 183, 182), (299, 205, 297, 298), (31, 166, 25), (337, 144, 165), (29, 31, 25), (112, 50, 495), (114, 34, 443), (115, 52, 496), (25, 448, 26), (241, 243, 358, 242), (222, 131, 223, 224), (272, 162, 163, 273), (100, 282, 238, 101), (162, 272, 69, 68), (129, 340, 273, 163), (67, 121, 68, 69), (385, 413, 239, 230), (306, 411, 210, 336), (271, 372, 347, 348), (275, 109, 343), (277, 558, 110), (486, 108, 567), (153, 358, 243, 80), (378, 102, 300, 178), (278, 346, 111), (75, 344, 202, 345), (303, 234, 110), (233, 304, 109), (231, 302, 108), (237, 111, 440), (77, 347, 372, 211), (361, 377, 182, 183), (215, 120, 213, 214), (137, 68, 121, 120), (291, 355, 86, 366), (359, 291, 366, 79), (292, 294, 82, 367), (351, 357, 356, 354), (293, 292, 367, 352), (369, 356, 357, 353), (289, 359, 79, 242), (355, 351, 354, 86), (294, 295, 153, 82), (353, 293, 352, 369), (295, 290, 358, 153), (370, 371, 256, 149), (336, 209, 416, 306), (54, 34, 194), (144, 196, 449), (51, 197, 495), (53, 192, 496), (405, 316, 375, 374), (382, 415, 373, 187), (176, 397, 362, 317), (104, 285, 139, 140), (386, 385, 230, 398), (345, 239, 413, 75), (505, 565, 506), (460, 563, 363), (458, 564, 568), (168, 267, 508), (364, 34, 310), (365, 313, 496), (576, 311, 495), (451, 551, 195), (64, 350, 98), (253, 577, 531, 532), (415, 383, 266, 373), (344, 329, 203, 202), (226, 225, 412, 76), (513, 428, 556, 541), (380, 409, 159, 399), (319, 408, 246, 160), (226, 398, 333, 227), (178, 300, 390, 179), (401, 362, 397, 263), (157, 244, 318, 158), (184, 266, 383, 315), (83, 134, 352, 367), (379, 405, 374, 185), (382, 316, 379), (319, 380, 381), (383, 382, 379), (380, 349, 381), (368, 77, 306), (75, 385, 76), (127, 173, 418, 126), (79, 366, 78, 152), (86, 354, 84, 85), (135, 338, 356, 369), (384, 349, 148, 158), (326, 322, 321, 323), (150, 156, 148, 149), (204, 240, 202, 203), (149, 256, 255, 150), (211, 372, 268, 212), (102, 107, 316, 382), (64, 136, 215), (64, 66, 350), (64, 214, 284), (64, 97, 283), (64, 123, 65), (99, 339, 100), (99, 340, 222), (99, 341, 67), (495, 33, 578), (34, 252, 35), (496, 28, 577), (27, 29, 25), (348, 412, 225, 271), (496, 253, 466), (495, 250, 464), (34, 555, 251), (557, 560, 27), (274, 561, 108), (235, 547, 110), (276, 232, 109), (545, 111, 236), (375, 188, 260, 376), (270, 268, 372, 271), (189, 207, 206, 190), (376, 191, 374, 375), (219, 399, 217, 218), (147, 389, 145, 146), (158, 148, 156, 157), (227, 269, 225, 226), (160, 246, 245, 161), (389, 183, 388, 145), (345, 202, 240, 392), (190, 260, 188, 189), (580, 461, 566), (460, 363, 569), (458, 568, 36), (133, 1, 3, 132), (349, 370, 149, 148), (316, 406, 188, 375), (575, 248, 529, 472), (417, 107, 297, 207), (342, 410, 219, 220), (201, 328, 403, 305), (99, 69, 272), (99, 273, 340), (99, 101, 341), (99, 224, 339), (314, 37, 496), (451, 552, 551), (549, 34, 445), (505, 39, 565), (312, 562, 495), (380, 342, 95), (409, 319, 160, 159), (361, 360, 400), (305, 403, 368), (382, 362, 102), (301, 404, 107), (368, 329, 75), (183, 389, 360, 361), (76, 386, 398, 226), (408, 381, 318, 246), (329, 414, 330, 203), (368, 403, 328, 259), (407, 400, 147, 279), (107, 404, 298, 297), (220, 308, 402, 342), (117, 286, 155, 118), (394, 55, 57, 395), (301, 378, 178, 177), (325, 326, 323, 324), (315, 379, 185, 184), (305, 416, 209, 201), (406, 296, 189, 188), (411, 77, 211, 210), (316, 405, 379), (371, 370, 349), (342, 402, 95), (296, 406, 316), (315, 383, 379), (400, 407, 371), (408, 319, 381), (319, 409, 380), (95, 377, 361), (380, 410, 342), (77, 411, 306), (349, 384, 381), (76, 412, 348), (382, 317, 362), (75, 413, 385), (368, 414, 329), (383, 415, 382), (102, 378, 301), (348, 347, 77), (416, 305, 306), (107, 417, 296), (385, 386, 76), (362, 401, 102), (329, 344, 75), (89, 90, 91, 88), (154, 418, 118), (193, 365, 496), (570, 34, 364), (551, 571, 195), (198, 576, 495), (73, 74, 71, 72), (106, 287, 140), (116, 419, 143), (103, 169, 60), (513, 425, 427, 428), (422, 13, 423), (424, 422, 423), (298, 177, 208, 299), (122, 65, 123, 124), (429, 430, 431), (432, 429, 431), (555, 111, 439, 438), (437, 436, 22, 304), (109, 466, 434, 435), (6, 7, 4, 5), (275, 343, 488, 484), (478, 450, 53, 52), (458, 562, 447, 446), (475, 456, 473, 474), (445, 505, 446, 447), (553, 535, 551, 552), (451, 508, 452, 453), (496, 569, 463, 462), (561, 274, 546, 504), (493, 29, 468, 467), (476, 113, 477, 530), (198, 197, 497, 498), (480, 444, 51, 50), (113, 114, 481, 477), (443, 54, 444, 480), (248, 455, 470, 529), (511, 582, 583, 512), (485, 546, 274, 486), (546, 485, 278, 545), (346, 278, 485, 487), (558, 277, 484, 488), (579, 32, 490, 489), (30, 467, 58, 491), (491, 58, 41), (580, 30, 491, 462), (28, 58, 467, 468), (30, 493, 467), (33, 579, 489, 465), (490, 494, 34, 44), (461, 580, 462, 463), (39, 34, 494, 459), (193, 192, 499, 500), (196, 195, 500, 499), (504, 503, 231, 561), (560, 557, 434, 532), (13, 422, 7, 6), (482, 0, 2, 483), (426, 559, 427, 425), (143, 419, 151, 70), (512, 48, 510, 511), (521, 572, 522, 523), (492, 35, 465, 489), (46, 573, 519, 520), (281, 23, 520, 519), (216, 238, 282, 124), (506, 565, 524, 507), (16, 526, 527), (15, 14, 528), (247, 59, 475, 530), (26, 448, 478, 479), (576, 198, 498, 539), (194, 570, 498, 497), (250, 578, 533, 534), (534, 533, 252, 251), (536, 550, 312, 311), (550, 536, 310, 549), (132, 516, 517, 133), (571, 551, 535, 540), (364, 310, 536, 539), (457, 280, 522, 456), (572, 473, 456, 522), (32, 45, 40, 41), (430, 541, 542), (24, 521, 523, 441), (449, 196, 499, 450), (13, 543, 544), (460, 37, 453, 452), (484, 548, 276, 275), (52, 115, 479, 478), (569, 363, 525, 463), (573, 469, 454, 519), (302, 231, 503, 442), (363, 563, 509, 525), (535, 553, 314, 313), (115, 575, 472, 479), (450, 499, 192, 53), (544, 543, 554), (495, 36, 459, 494), (542, 541, 556), (486, 567, 487, 485), (16, 527, 433, 17), (144, 337, 195, 196), (514, 515, 554, 543), (290, 289, 242, 358), (95, 402, 308, 307), (108, 464, 438, 439), (532, 531, 27, 560), (311, 576, 539, 536), (114, 443, 480, 481), (50, 112, 481, 480), (235, 234, 501, 502), (236, 237, 503, 504), (446, 507, 564, 458), (507, 446, 505, 506), (526, 429, 432), (14, 422, 424), (267, 566, 525, 509), (568, 564, 507, 524), (304, 233, 501, 437), (313, 365, 540, 535), (303, 47, 436, 437), (444, 497, 197, 51), (54, 194, 497, 444), (112, 574, 477, 481), (471, 26, 479, 472), (21, 20, 441, 523), (47, 46, 520, 436), (343, 109, 435, 488), (577, 28, 468, 531), (110, 558, 488, 435), (111, 346, 487, 439), (23, 22, 436, 520), (38, 281, 519, 454), (472, 529, 249, 471), (574, 247, 530, 477), (442, 441, 20, 302), (234, 303, 437, 501), (440, 24, 441, 442), (237, 440, 442, 503), (474, 476, 530, 475), (63, 249, 529, 470), (456, 475, 59, 457), (469, 63, 470, 454), (452, 509, 563, 460), (29, 27, 531, 468), (578, 33, 465, 533), (35, 252, 533, 465), (455, 38, 454, 470), (423, 13, 544), (431, 430, 542), (464, 250, 534, 438), (466, 253, 532, 434), (251, 555, 438, 534), (567, 108, 439, 487), (547, 235, 502, 548), (545, 236, 504, 546), (232, 276, 548, 502), (450, 478, 448, 449), (44, 492, 489, 490), (17, 433, 421, 420), (494, 490, 32, 495), (549, 445, 447, 550), (562, 312, 550, 447), (37, 314, 553, 453), (557, 110, 435, 434), (566, 461, 463, 525), (548, 484, 277, 547), (36, 568, 524, 459), (565, 39, 459, 524), (528, 14, 424), (527, 526, 432), (381, 384, 158, 318), (365, 193, 500, 540), (280, 21, 523, 522), (195, 571, 540, 500), (570, 364, 539, 498), (317, 382, 187, 176), (0, 3, 1, 2)])
me_wwestern.polygons.foreach_set('use_smooth', [True] * 619)
me_wwestern.polygons.foreach_set('material_index', [3, 1, 4, 1, 1, 1, 1, 1, 1, 1, 1, 3, 1, 1, 1, 1, 3, 3, 3, 3, 3, 3, 3, 3, 3, 3, 3, 3, 3, 3, 3, 3, 3, 4, 3, 3, 2, 3, 4, 3, 3, 3, 3, 3, 3, 3, 3, 3, 3, 3, 3, 3, 3, 3, 3, 3, 3, 4, 3, 3, 3, 3, 3, 3, 3, 3, 4, 3, 3, 3, 3, 3, 3, 3, 3, 3, 3, 3, 3, 3, 3, 3, 3, 3, 3, 3, 3, 3, 3, 3, 4, 3, 3, 3, 3, 3, 3, 3, 3, 3, 3, 3, 3, 3, 3, 3, 3, 3, 3, 3, 3, 4, 3, 3, 3, 3, 3, 3, 3, 3, 3, 3, 3, 3, 3, 3, 3, 3, 3, 3, 3, 3, 3, 3, 3, 3, 3, 3, 3, 3, 3, 3, 3, 1, 3, 3, 3, 3, 3, 3, 3, 3, 3, 3, 3, 3, 3, 3, 3, 3, 3, 3, 3, 3, 3, 3, 3, 3, 3, 3, 3, 3, 3, 3, 3, 3, 3, 3, 3, 3, 3, 3, 3, 3, 3, 3, 3, 4, 3, 3, 3, 3, 3, 3, 3, 3, 3, 3, 3, 3, 3, 3, 3, 3, 3, 3, 3, 3, 3, 3, 3, 3, 3, 3, 3, 3, 3, 3, 3, 3, 3, 3, 3, 3, 3, 3, 3, 4, 3, 3, 3, 3, 3, 3, 3, 3, 3, 3, 3, 3, 3, 3, 3, 3, 3, 3, 3, 3, 3, 3, 3, 3, 3, 3, 3, 3, 3, 3, 3, 3, 3, 3, 3, 3, 3, 3, 3, 3, 3, 3, 3, 3, 3, 3, 3, 3, 3, 3, 3, 3, 3, 3, 3, 3, 3, 3, 3, 3, 3, 3, 3, 3, 3, 3, 3, 3, 3, 3, 3, 3, 3, 3, 3, 3, 3, 3, 3, 3, 3, 3, 4, 3, 3, 3, 4, 3, 3, 3, 3, 3, 3, 3, 3, 3, 3, 3, 3, 3, 3, 3, 3, 3, 3, 3, 3, 3, 3, 3, 3, 3, 3, 3, 3, 3, 3, 3, 3, 3, 3, 3, 3, 3, 3, 3, 3, 3, 3, 3, 3, 3, 3, 3, 3, 3, 3, 3, 3, 3, 3, 3, 3, 3, 3, 3, 3, 3, 3, 3, 3, 3, 4, 3, 3, 3, 3, 3, 3, 3, 3, 3, 3, 3, 3, 3, 3, 3, 3, 3, 3, 3, 3, 3, 3, 3, 3, 3, 3, 3, 3, 3, 3, 3, 3, 3, 3, 3, 3, 3, 3, 3, 3, 3, 3, 3, 3, 3, 3, 3, 3, 3, 3, 3, 3, 3, 3, 3, 3, 3, 3, 3, 3, 3, 3, 3, 3, 3, 3, 3, 3, 3, 4, 4, 4, 3, 3, 4, 4, 4, 4, 4, 1, 4, 4, 4, 4, 4, 4, 4, 4, 4, 4, 4, 4, 4, 4, 4, 4, 4, 4, 4, 4, 4, 4, 4, 4, 4, 4, 4, 4, 4, 4, 4, 4, 4, 4, 4, 1, 4, 4, 3, 4, 4, 4, 4, 4, 3, 4, 4, 4, 4, 4, 4, 4, 4, 4, 4, 4, 4, 4, 4, 4, 4, 3, 4, 4, 4, 4, 4, 4, 4, 4, 4, 4, 4, 4, 4, 4, 4, 4, 4, 4, 4, 3, 4, 3, 3, 4, 4, 4, 4, 4, 4, 4, 4, 4, 4, 4, 4, 4, 4, 4, 4, 4, 4, 4, 4, 4, 4, 4, 4, 4, 4, 4, 4, 4, 4, 4, 4, 4, 4, 4, 4, 4, 4, 4, 4, 4, 4, 4, 4, 4, 4, 4, 4, 4, 4, 4, 4, 4, 4, 4, 4, 4, 4, 4, 4, 4, 4, 4, 4, 4, 4, 3, 4, 4, 4, 4, 3, 0])
_uv = me_wwestern.uv_layers.new(name='UVMap')
_uv.uv.foreach_set('vector', [0.4347, 0.9758, 0.4467, 0.9758, 0.4467, 0.9758, 0.4347, 0.9758, 0.1896, 0.5019, 0.5007, 0.502, 0.5005, 0.8131, 0.1927, 0.8096, 19.93, 96.4, 19.66, 97.68, 19.81, 97.72, 20.08, 96.4, 0.5007, 0.502, 0.1896, 0.5019, 0.1932, 0.1942, 0.501, 0.1909, 0.501, 0.1909, 0.8087, 0.1943, 0.8119, 0.5021, 0.5007, 0.502, 0.1927, 0.8096, 0.5005, 0.8131, 0.5004, 1.003, 0.2004, 0.9954, 0.8087, 0.1943, 0.9946, 0.2022, 1.002, 0.5021, 0.8119, 0.5021, 0.2012, 0.008301, 0.5012, 0.00061, 0.501, 0.1909, 0.1932, 0.1942, 0.8087, 0.1943, 0.501, 0.1909, 0.5012, 0.00061, 0.8011, 0.008545, 0.9946, 0.2022, 0.8087, 0.1943, 0.8011, 0.008545, 0.9701, 0.0332, 0.03217, 0.0329, 0.2012, 0.008301, 0.1932, 0.1942, 0.007385, 0.2018, 0.04187, 0.8526, 0.06915, 0.788, 0.3245, 0.8666, 0.3066, 0.9344, 0.1927, 0.8096, 0.006958, 0.8018, -0.00061, 0.5018, 0.1896, 0.5019, 0.1896, 0.5019, -0.00061, 0.5018, 0.007385, 0.2018, 0.1932, 0.1942, 0.8119, 0.5021, 1.002, 0.5021, 0.9941, 0.8021, 0.8083, 0.8098, 0.006958, 0.8018, 0.1927, 0.8096, 0.2004, 0.9954, 0.03143, 0.9708, 0.06183, 0.9997, 0.000916, 0.9996, 0.005615, 0.9838, 0.05725, 0.9838, 0.05798, 0.9964, 0.05798, 0.9975, 0.05444, 0.9975, 0.05444, 0.9964, 0.3855, 0.5864, 0.3622, 0.6041, 0.4969, 0.2861, 0.4954, 0.8957, 0.495, 0.896, 0.4974, 0.8903, 0.4956, 0.8928, 0.4979, 0.8981, 0.4951, 0.8925, 0.06915, 0.788, 0.3077, 0.7808, 0.3036, 0.7518, 0.3246, 0.6531, 0.4904, 0.2557, 0.06915, 0.788, 0.4886, 0.9014, 0.4886, 0.8852, 0.4973, 0.8895, 0.4882, 0.2405, 0.000854, 0.000305, 0.06323, 0.7903, 0.000122, 0.9049, 0.000122, 0.000671, 0.4883, 0.2404, 0.4877, 0.887, 0.4977, 0.899, 0.4876, 0.9032, 0.3604, 0.8877, 0.3027, 0.9977, 0.000122, 0.9049, 0.3248, 0.6528, 0.000122, 0.9049, 0.4969, 0.2861, 0.495, 0.9011, 0.494, 0.9031, 0.4886, 0.9014, 0.4943, 0.8969, 0.4886, 0.9014, 0.4974, 0.8903, 0.4951, 0.8874, 0.4877, 0.887, 0.4939, 0.8854, 0.4943, 0.8916, 0.4979, 0.8981, 0.4877, 0.887, 36.46, 44.01, 31.81, 45.24, 31.77, 45.1, 36.41, 43.88, 0.999, 0.1381, 0.999, 0.1426, 0.5021, 0.1426, 0.5021, 0.1381, 0.4346, 0.9093, 0.4465, 0.9093, 0.4465, 0.9093, 0.4346, 0.9093, 1.0, 0.0, 1.0, 1.0, 0.0, 1.0, 0.0, 0.0, 0.3619, 0.6043, 0.3853, 0.5865, 0.4968, 0.2862, 0.0, 1.0, 0.0, 0.0, 1.0, 0.0, 1.0, 1.0, 0.3159, 0.8062, 0.3267, 0.8283, 0.000122, 0.9049, 0.4942, 0.8997, 0.4944, 0.9, 0.4886, 0.9014, 0.4942, 0.8889, 0.4877, 0.887, 0.4944, 0.8884, 0.000854, 0.000305, 0.000183, 0.905, 0.06323, 0.7903, 0.4886, 0.8864, 0.4963, 0.8864, 0.4963, 0.8858, 0.4886, 0.8858, 0.4886, 0.8852, 0.4972, 0.8852, 0.4973, 0.8895, 0.4882, 0.2405, 0.4883, 0.000671, 0.000854, 0.000305, 0.000122, 0.000671, 0.4883, 0.000671, 0.4883, 0.2404, 0.4876, 0.9032, 0.4977, 0.899, 0.4977, 0.9033, 0.3248, 0.6528, 0.3113, 0.6846, 0.000122, 0.9049, 0.4943, 0.8916, 0.4877, 0.887, 0.4941, 0.891, 0.4943, 0.8969, 0.4941, 0.8975, 0.4886, 0.9014, 0.05444, 0.9964, 0.05444, 0.9937, 0.05798, 0.9937, 0.05798, 0.9964, 0.06915, 0.788, 0.3111, 0.6848, 0.3246, 0.6531, 0.3011, 0.9495, 0.3599, 0.8881, 0.3294, 0.8719, 0.09583, 0.9904, 0.09192, 0.9914, 0.0932, 0.9931, 0.09515, 0.986, 0.09546, 0.9878, 0.09393, 0.9884, 0.09265, 0.9871, 0.501, 0.7494, 0.501, 0.376, 0.9991, 0.376, 0.9991, 0.7494, -35.21, -45.44, -35.21, 100.5, -35.21, 100.6, -35.21, -45.44, 0.01642, 0.9932, 0.01642, 0.9995, 0.03107, 0.9995, 0.03107, 0.9932, 0.4467, 0.9758, 0.4084, 0.9541, 0.4235, 0.9133, 0.467, 0.9208, 0.4953, 0.7268, 0.4883, 0.714, 0.4883, 0.714, 0.4953, 0.7268, 0.4433, 0.7416, 0.4503, 0.7543, 0.4503, 0.7543, 0.4433, 0.7416, 0.4503, 0.714, 0.4433, 0.7268, 0.4433, 0.7268, 0.4503, 0.714, 0.5005, 0.9996, 0.5005, 0.7504, 0.9996, 0.7504, 0.9996, 0.9996, 0.4972, 0.8857, 0.4972, 0.891, 0.4877, 0.891, 0.4877, 0.8857, 0.4963, 0.8864, 0.4963, 0.8901, 0.4963, 0.8895, 0.4963, 0.8858, 13.2, 114.0, 13.2, 114.0, 13.62, 113.1, 13.62, 113.1, 0.3011, 0.9495, 0.3236, 0.9913, 0.3599, 0.8881, 0.0365, 0.8681, 0.06323, 0.7903, 0.000183, 0.905, 0.09119, 0.9891, 0.09308, 0.9896, 0.09308, 0.9911, 0.09119, 0.9916, 0.09802, 0.9947, 0.09753, 0.9937, 0.09528, 0.994, 0.09509, 0.9951, 0.09583, 0.9904, 0.09308, 0.9896, 0.09393, 0.9884, 0.4465, 0.976, 0.4083, 0.9542, 0.4234, 0.9133, 0.4669, 0.9209, 0.03027, 0.9916, 0.05115, 0.9709, 0.05988, 0.9917, 0.03064, 0.9839, 0.04822, 0.9705, 0.0564, 0.9839, 0.3855, 0.5864, 0.4969, 0.2861, 0.4969, 0.5239, 0.4954, 0.8957, 0.4974, 0.8903, 0.4974, 0.8946, 0.4966, 0.5241, 0.4968, 0.2862, 0.3853, 0.5865, 0.4956, 0.8928, 0.4979, 0.8939, 0.4979, 0.8981, 0.3039, 0.7515, 0.308, 0.7805, 0.000122, 0.9049, 0.4939, 0.8898, 0.4877, 0.887, 0.494, 0.8893, 0.494, 0.8987, 0.494, 0.8992, 0.4886, 0.9014, 0.03137, 0.9838, 0.04938, 0.9705, 0.05689, 0.9838, 0.3512, 0.8442, 0.4326, 0.5796, 0.4482, 0.585, 0.3663, 0.8497, 0.0979, 0.9943, 0.09802, 0.9947, 0.09509, 0.9951, 0.09515, 0.9947, 0.09802, 0.986, 0.09753, 0.9871, 0.09924, 0.9884, 0.1003, 0.9878, 0.00708, 0.9964, 0.00708, 0.9975, 0.00354, 0.9975, 0.00354, 0.9964, 0.05798, 0.99, 0.05444, 0.99, 0.05444, 0.9893, 0.05798, 0.9893, 0.00708, 0.99, 0.00354, 0.99, 0.00354, 0.9893, 0.00708, 0.9893, 0.09509, 0.9951, 0.09528, 0.994, 0.0932, 0.9931, 0.09235, 0.994, 14.13, 114.3, 13.33, 115.2, 13.41, 115.4, 14.25, 114.4, 0.05444, 0.9982, 0.05444, 0.9975, 0.05798, 0.9975, 0.05798, 0.9982, 0.4503, 0.7543, 0.4623, 0.7617, 0.4623, 0.7617, 0.4503, 0.7543, 0.09753, 0.9937, 0.09802, 0.9947, 0.1003, 0.9929, 0.09924, 0.9923, 0.09991, 0.9904, 0.1011, 0.9904, 0.1003, 0.9878, 0.09924, 0.9884, 0.4467, 0.9092, 0.4347, 0.9092, 0.4347, 0.9092, 0.4467, 0.9092, 0.00354, 0.9938, 0.00354, 0.9911, 0.00708, 0.9911, 0.00708, 0.9938, 0.05444, 0.9911, 0.05444, 0.99, 0.05798, 0.99, 0.05798, 0.9911, 0.3245, 0.8667, 0.3156, 0.8065, 0.06915, 0.788, 0.3245, 0.8667, 0.3263, 0.8286, 0.3156, 0.8065, 0.4346, 0.976, 0.4465, 0.976, 0.4495, 0.9924, 0.4316, 0.9924, 0.475, 0.9426, 0.4729, 0.931, 0.4888, 0.9254, 0.4919, 0.9426, 0.4234, 0.9133, 0.4465, 0.9093, 0.4669, 0.9209, 0.01642, 0.9995, 0.0274, 0.9995, 0.04205, 0.9995, 0.03107, 0.9995, 0.03143, 0.9838, 0.03143, 0.9648, 0.04968, 0.9704, 0.4012, 0.9751, 0.3923, 0.9599, 0.4083, 0.9542, 0.4142, 0.9644, 0.4799, 0.9102, 0.4888, 0.9254, 0.4729, 0.931, 0.4669, 0.9209, 0.0979, 0.9864, 0.09705, 0.988, 0.09546, 0.9878, 0.09515, 0.986, 0.09076, 0.989, 0.09119, 0.9891, 0.09119, 0.9916, 0.09076, 0.9917, 0.4763, 0.7067, 0.4623, 0.7067, 0.4623, 0.7067, 0.4763, 0.7067, 0.004822, 0.9839, 0.0564, 0.9839, 0.06189, 0.9996, 0.000977, 0.9996, -18.06, 11.05, -22.36, 11.65, -22.39, 5.93, -19.01, 7.003, 0.00592, 0.9839, 0.05689, 0.9838, 0.06152, 0.9995, 0.001343, 0.9996, 0.05658, 0.9995, 0.002747, 0.9995, 0.002686, 0.9894, 0.05664, 0.9894, 0.4578, 0.9719, 0.4669, 0.9644, 0.4799, 0.9751, 0.4662, 0.9864, 0.4729, 0.9541, 0.475, 0.9426, 0.4919, 0.9426, 0.4889, 0.9598, 0.4142, 0.9644, 0.4234, 0.9719, 0.4149, 0.9864, 0.4012, 0.9751, 0.4144, 0.9643, 0.4235, 0.9718, 0.415, 0.9863, 0.4014, 0.975, 0.4799, 0.9751, 0.4662, 0.9864, 0.4578, 0.9719, 0.4669, 0.9644, 0.415, 0.8988, 0.4318, 0.8928, 0.4347, 0.9092, 0.4235, 0.9133, 0.4063, 0.9426, 0.4084, 0.9541, 0.3925, 0.9598, 0.3893, 0.9426, 0.4946, 0.9004, 0.4948, 0.9006, 0.4886, 0.9014, 0.4947, 0.8881, 0.4877, 0.887, 0.4949, 0.8879, 0.3011, 0.9495, 0.0365, 0.8681, 0.000183, 0.905, 0.3094, 0.9993, 0.3392, 0.8466, 0.3525, 0.8607, 0.000122, 0.9049, 0.3892, 0.9426, 0.3923, 0.9254, 0.4083, 0.931, 0.4062, 0.9426, 0.4142, 0.9209, 0.4083, 0.931, 0.3923, 0.9254, 0.4012, 0.9102, 0.4669, 0.9644, 0.4729, 0.9542, 0.4888, 0.9599, 0.4799, 0.9751, 0.4014, 0.975, 0.3925, 0.9598, 0.4084, 0.9541, 0.4144, 0.9643, 0.09235, 0.9868, 0.0932, 0.9876, 0.09528, 0.9868, 0.09509, 0.9857, 0.09192, 0.9914, 0.09076, 0.9917, 0.09235, 0.994, 0.0932, 0.9931, 0.4465, 0.9093, 0.4346, 0.9093, 0.4316, 0.8928, 0.4495, 0.8928, 0.4234, 0.9719, 0.4346, 0.976, 0.4316, 0.9924, 0.4149, 0.9864, 0.4346, 0.976, 0.4465, 0.976, 0.4465, 0.976, 0.4346, 0.976, 0.1003, 0.9929, 0.09998, 0.9927, 0.1007, 0.9904, 0.1011, 0.9904, 0.09515, 0.9947, 0.09546, 0.9929, 0.09705, 0.9927, 0.0979, 0.9943, 0.475, 0.9426, 0.4729, 0.931, 0.4888, 0.9254, 0.4919, 0.9426, 0.4919, 0.9426, 0.4888, 0.9599, 0.4729, 0.9542, 0.475, 0.9426, 0.4703, 0.5543, 0.4399, 0.5618, 0.4969, 0.5239, 0.4969, 0.8951, 0.4964, 0.8953, 0.4974, 0.8946, 0.4396, 0.5621, 0.47, 0.5545, 0.4966, 0.5241, 0.4974, 0.8934, 0.4979, 0.8939, 0.4967, 0.8932, 0.09515, 0.986, 0.09509, 0.9857, 0.09802, 0.986, 0.0979, 0.9864, 0.8083, 0.8098, 0.9941, 0.8021, 0.9694, 0.9711, 0.8004, 0.9957, 0.09583, 0.9904, 0.09753, 0.9871, 0.09528, 0.9868, 0.09583, 0.9904, 0.09753, 0.9937, 0.09924, 0.9923, 0.4953, 0.7416, 0.4883, 0.7543, 0.4883, 0.7543, 0.4953, 0.7416, 0.4235, 0.9133, 0.4144, 0.9208, 0.4144, 0.9208, 0.4235, 0.9133, 0.4465, 0.976, 0.4578, 0.9719, 0.4662, 0.9864, 0.4495, 0.9924, 0.4941, 0.891, 0.4877, 0.887, 0.494, 0.8904, 0.3113, 0.6846, 0.3047, 0.7195, 0.000122, 0.9049, 0.4941, 0.8975, 0.494, 0.8981, 0.4886, 0.9014, 0.06915, 0.788, 0.3044, 0.7197, 0.3111, 0.6848, 0.000122, 0.9049, 0.4905, 0.2557, 0.4946, 0.2714, 0.4877, 0.887, 0.4979, 0.8984, 0.4977, 0.8987, 0.4886, 0.9014, 0.4973, 0.8898, 0.4973, 0.8901, 0.4346, 0.976, 0.4465, 0.976, 0.4495, 0.9924, 0.4316, 0.9924, 0.48, 0.975, 0.4663, 0.9863, 0.4578, 0.9718, 0.467, 0.9643, 0.4318, 0.9923, 0.415, 0.9863, 0.4235, 0.9718, 0.4347, 0.9758, 0.4729, 0.9542, 0.475, 0.9426, 0.4919, 0.9426, 0.4888, 0.9599, 0.3246, 0.6531, 0.4968, 0.2862, 0.4904, 0.2557, 0.495, 0.9011, 0.4943, 0.903, 0.494, 0.9031, 0.3011, 0.9495, 0.3094, 0.9993, 0.3183, 0.997, 0.3604, 0.8877, 0.3241, 0.9909, 0.3027, 0.9977, 0.4951, 0.8874, 0.4939, 0.8854, 0.4944, 0.8855, 0.4083, 0.931, 0.4062, 0.9426, 0.3892, 0.9426, 0.3923, 0.9254, 0.4467, 0.9092, 0.4347, 0.9092, 0.4318, 0.8928, 0.4496, 0.8928, 0.09583, 0.9904, 0.09546, 0.9929, 0.09393, 0.9923, 0.09119, 0.9916, 0.09308, 0.9911, 0.09393, 0.9923, 0.09265, 0.9937, 0.4972, 0.9037, 0.4972, 0.9017, 0.4877, 0.9017, 0.4877, 0.9037, 0.03143, 0.9838, 0.04968, 0.9704, 0.05725, 0.9838, 0.4892, 0.5436, 0.4802, 0.5505, 0.4969, 0.5239, 0.4973, 0.895, 0.4971, 0.8951, 0.4974, 0.8946, 0.4798, 0.5508, 0.4888, 0.5439, 0.4966, 0.5241, 0.4977, 0.8936, 0.4979, 0.8939, 0.4976, 0.8934, 0.09265, 0.9937, 0.09235, 0.994, 0.09076, 0.9917, 0.09119, 0.9916, 0.09998, 0.9927, 0.1003, 0.9929, 0.09802, 0.9947, 0.0979, 0.9943, 0.09235, 0.994, 0.09265, 0.9937, 0.09515, 0.9947, 0.09509, 0.9951, 0.09265, 0.9871, 0.09235, 0.9868, 0.09509, 0.9857, 0.09515, 0.986, 0.4062, 0.9426, 0.4083, 0.9542, 0.3923, 0.9599, 0.3892, 0.9426, 0.4235, 0.9133, 0.4467, 0.9092, 0.467, 0.9208, 0.3622, 0.6041, 0.3419, 0.6262, 0.4969, 0.2861, 0.3416, 0.6263, 0.3619, 0.6043, 0.4968, 0.2862, 0.4951, 0.8925, 0.4979, 0.8981, 0.4947, 0.892, 0.495, 0.896, 0.4946, 0.8964, 0.4974, 0.8903, 0.0932, 0.9876, 0.09235, 0.9868, 0.09076, 0.989, 0.09192, 0.9893, 0.09583, 0.9904, 0.09991, 0.9904, 0.09924, 0.9884, 19.31, -0.1113, 22.4, -1.607, 22.4, 5.972, 19.01, 7.003, 0.09583, 0.9904, 0.0932, 0.9876, 0.09192, 0.9893, 0.1011, 0.9904, 0.09991, 0.9904, 0.09924, 0.9923, 0.1003, 0.9929, 0.03064, 0.9839, 0.02972, 0.965, 0.04822, 0.9705, 0.03027, 0.9916, 0.03162, 0.9642, 0.05115, 0.9709, 0.03027, 0.9916, 0.009155, 0.9729, 0.03162, 0.9642, 0.03137, 0.9838, 0.01337, 0.9705, 0.03137, 0.965, 0.03064, 0.9839, 0.01172, 0.9705, 0.02972, 0.965, 0.4886, 0.8901, 0.4886, 0.8864, 0.4886, 0.8858, 0.4886, 0.8895, 0.03143, 0.9838, 0.01318, 0.9704, 0.03143, 0.9648, 0.4419, 0.8246, 0.4138, 0.775, 0.4419, 0.7673, 0.4419, 0.8246, 0.4419, 0.8818, 0.4138, 0.8741, 0.4419, 0.8246, 0.3931, 0.8532, 0.3856, 0.8246, 0.4419, 0.8246, 0.3856, 0.8246, 0.3931, 0.796, 0.4419, 0.8246, 0.4982, 0.8246, 0.4907, 0.8532, 0.4419, 0.8246, 0.4138, 0.8741, 0.3931, 0.8532, 0.4419, 0.8246, 0.47, 0.8741, 0.4419, 0.8818, 0.4419, 0.8246, 0.4907, 0.796, 0.4982, 0.8246, 0.4419, 0.8246, 0.4907, 0.8532, 0.47, 0.8741, 0.4419, 0.8246, 0.47, 0.775, 0.4907, 0.796, 0.4419, 0.8246, 0.3931, 0.796, 0.4138, 0.775, 0.4419, 0.8246, 0.4419, 0.7673, 0.47, 0.775, 0.03137, 0.9838, 0.03137, 0.965, 0.04938, 0.9705, 0.4234, 0.9133, 0.4465, 0.9093, 0.4669, 0.9209, 0.4467, 0.9758, 0.4578, 0.9718, 0.4663, 0.9863, 0.4496, 0.9923, 0.4234, 0.9719, 0.4346, 0.976, 0.4316, 0.9924, 0.4149, 0.9864, 0.4083, 0.9542, 0.4083, 0.9311, 0.4234, 0.9133, 0.4115, 0.5724, 0.3855, 0.5864, 0.4969, 0.5239, 0.3853, 0.5865, 0.4112, 0.5726, 0.4966, 0.5241, 0.4958, 0.8954, 0.4954, 0.8957, 0.4974, 0.8946, 0.4962, 0.893, 0.4979, 0.8939, 0.4956, 0.8928, 0.4669, 0.9644, 0.4465, 0.976, 0.475, 0.9426, 0.4083, 0.9542, 0.4142, 0.9644, 0.4142, 0.9644, 0.4083, 0.9542, 0.4346, 0.9093, 0.4234, 0.9133, 0.4149, 0.8989, 0.4316, 0.8928, 0.4084, 0.9541, 0.4084, 0.931, 0.4235, 0.9133, 0.4951, 0.8876, 0.4877, 0.887, 0.4951, 0.8875, 0.3616, 0.8724, 0.3621, 0.8798, 0.000122, 0.9049, 0.495, 0.9008, 0.495, 0.9009, 0.4886, 0.9014, 0.3599, 0.8881, 0.3521, 0.861, 0.3294, 0.8719, 0.4063, 0.9426, 0.4084, 0.9541, 0.4084, 0.9541, 0.4063, 0.9426, 0.5151, 1.0, 0.4907, 1.0, 0.4907, 0.0, 0.5151, 0.0, 0.4083, 0.931, 0.4142, 0.9209, 0.4142, 0.9209, 0.4083, 0.9311, 0.3419, 0.6262, 0.3248, 0.6528, 0.4969, 0.2861, 0.4947, 0.892, 0.4979, 0.8981, 0.4943, 0.8916, 0.3246, 0.6531, 0.3416, 0.6263, 0.4968, 0.2862, 0.4946, 0.8964, 0.4943, 0.8969, 0.4974, 0.8903, 0.494, 0.8904, 0.4877, 0.887, 0.4939, 0.8898, 0.3047, 0.7195, 0.3039, 0.7515, 0.000122, 0.9049, 0.06915, 0.788, 0.3036, 0.7518, 0.3044, 0.7197, 0.494, 0.8981, 0.494, 0.8987, 0.4886, 0.9014, 0.4669, 0.9644, 0.4729, 0.9542, 0.4888, 0.9599, 0.4799, 0.9751, 0.09998, 0.988, 0.1003, 0.9878, 0.1011, 0.9904, 0.1007, 0.9904, 0.999, 0.1521, 0.999, 0.3745, 0.502, 0.3745, 0.5021, 0.1521, 0.5021, 0.1479, 0.5021, 0.1426, 0.999, 0.1426, 0.999, 0.1479, 0.09583, 0.9904, 0.09705, 0.988, 0.09827, 0.989, 0.09583, 0.9904, 0.09876, 0.9904, 0.09827, 0.9918, 0.4465, 0.976, 0.4578, 0.9719, 0.4662, 0.9864, 0.4495, 0.9924, 0.3893, 0.9426, 0.3925, 0.9252, 0.4084, 0.931, 0.4063, 0.9426, 0.4012, 0.9102, 0.4149, 0.8989, 0.4234, 0.9133, 0.4142, 0.9209, 0.3294, 0.8719, 0.3066, 0.9344, 0.3245, 0.8666, 0.06323, 0.7903, 0.06915, 0.788, 0.04187, 0.8526, 0.4882, 0.2405, 0.06323, 0.7903, 0.06915, 0.788, 0.308, 0.7805, 0.3159, 0.8062, 0.000122, 0.9049, 0.494, 0.8893, 0.4877, 0.887, 0.4942, 0.8889, 0.494, 0.8992, 0.4942, 0.8997, 0.4886, 0.9014, 0.06915, 0.788, 0.3156, 0.8065, 0.3077, 0.7808, 0.4883, 0.7543, 0.4763, 0.7617, 0.4763, 0.7617, 0.4883, 0.7543, 0.09546, 0.9929, 0.09515, 0.9947, 0.09265, 0.9937, 0.09393, 0.9923, 0.09876, 0.9904, 0.1007, 0.9904, 0.09998, 0.9927, 0.09827, 0.9918, 0.09308, 0.9896, 0.09119, 0.9891, 0.09265, 0.9871, 0.09393, 0.9884, 0.1007, 0.9904, 0.09876, 0.9904, 0.09827, 0.989, 0.09998, 0.988, 0.0979, 0.9943, 0.09705, 0.9927, 0.09827, 0.9918, 0.09998, 0.9927, 0.09705, 0.988, 0.0979, 0.9864, 0.09998, 0.988, 0.09827, 0.989, 0.4083, 0.9311, 0.4062, 0.9426, 0.4062, 0.9426, 0.4083, 0.931, 0.475, 0.9426, 0.4729, 0.9311, 0.4729, 0.931, 0.475, 0.9426, 0.4465, 0.9093, 0.4578, 0.9133, 0.4578, 0.9133, 0.4465, 0.9093, 0.4973, 0.895, 0.4974, 0.8946, 0.4974, 0.8948, 0.4888, 0.5439, 0.4945, 0.5347, 0.4966, 0.5241, 0.4892, 0.5436, 0.4969, 0.5239, 0.4949, 0.5345, 0.4623, 0.7617, 0.4763, 0.7617, 0.4763, 0.7617, 0.4623, 0.7617, 0.4062, 0.9426, 0.4083, 0.9542, 0.4083, 0.9542, 0.4062, 0.9426, 0.4977, 0.8936, 0.4979, 0.8937, 0.4979, 0.8939, 0.4083, 0.9542, 0.4142, 0.9644, 0.4142, 0.9644, 0.4083, 0.9542, 0.4112, 0.5726, 0.4396, 0.5621, 0.4966, 0.5241, 0.4964, 0.8953, 0.4958, 0.8954, 0.4974, 0.8946, 0.4399, 0.5618, 0.4115, 0.5724, 0.4969, 0.5239, 0.4967, 0.8932, 0.4979, 0.8939, 0.4962, 0.893, 0.4669, 0.9209, 0.4578, 0.9133, 0.4578, 0.9133, 0.4669, 0.9209, 0.4084, 0.931, 0.4063, 0.9426, 0.4063, 0.9426, 0.4084, 0.931, 0.09753, 0.9871, 0.09802, 0.986, 0.09509, 0.9857, 0.09528, 0.9868, 0.1003, 0.9878, 0.09998, 0.988, 0.0979, 0.9864, 0.09802, 0.986, 0.4826, 0.7449, 0.4845, 0.7354, 0.4889, 0.735, 0.4866, 0.747, 0.4763, 0.7523, 0.4826, 0.7449, 0.4866, 0.747, 0.4788, 0.7562, 0.4501, 0.728, 0.4482, 0.7376, 0.4437, 0.7379, 0.4461, 0.7259, 0.4815, 0.726, 0.4745, 0.7195, 0.4764, 0.7153, 0.4852, 0.7235, 0.4563, 0.7206, 0.4501, 0.728, 0.4461, 0.7259, 0.4539, 0.7167, 0.465, 0.7129, 0.4764, 0.7153, 0.4745, 0.7195, 0.4652, 0.7175, 0.4674, 0.7554, 0.4763, 0.7523, 0.4788, 0.7562, 0.4677, 0.76, 0.4845, 0.7354, 0.4815, 0.726, 0.4852, 0.7235, 0.4889, 0.735, 0.4482, 0.7376, 0.4512, 0.7469, 0.4474, 0.7495, 0.4437, 0.7379, 0.4652, 0.7175, 0.4563, 0.7206, 0.4539, 0.7167, 0.465, 0.7129, 0.4512, 0.7469, 0.4582, 0.7534, 0.4562, 0.7576, 0.4474, 0.7495, 0.4578, 0.9133, 0.4467, 0.9092, 0.4467, 0.9092, 0.4578, 0.9133, 0.475, 0.9426, 0.4729, 0.9542, 0.4729, 0.9542, 0.475, 0.9426, 0.4944, 0.8884, 0.4877, 0.887, 0.4947, 0.8881, 0.3245, 0.8667, 0.3388, 0.8469, 0.3263, 0.8286, 0.3267, 0.8283, 0.3392, 0.8466, 0.000122, 0.9049, 0.4944, 0.9, 0.4946, 0.9004, 0.4886, 0.9014, 0.4729, 0.9311, 0.4669, 0.9209, 0.4669, 0.9209, 0.4729, 0.931, 0.4465, 0.976, 0.4578, 0.9719, 0.4578, 0.9719, 0.4465, 0.976, 0.4346, 0.976, 0.4234, 0.9719, 0.4234, 0.9719, 0.4346, 0.976, 0.05798, 0.9911, 0.05798, 0.9937, 0.05444, 0.9937, 0.05444, 0.9911, 0.4142, 0.9209, 0.4083, 0.9311, 0.4083, 0.931, 0.4142, 0.9209, 0.4083, 0.9542, 0.4062, 0.9426, 0.4062, 0.9426, 0.4083, 0.9542, 0.4944, 0.8855, 0.4941, 0.8854, 0.4943, 0.8854, 0.4943, 0.903, 0.4943, 0.9031, 0.4941, 0.9031, 0.3241, 0.9909, 0.3188, 0.9966, 0.3099, 0.9989, 0.3011, 0.9495, 0.3183, 0.997, 0.3236, 0.9913, 0.4951, 0.8878, 0.4877, 0.887, 0.4951, 0.8876, 0.4949, 0.9007, 0.495, 0.9008, 0.4886, 0.9014, 0.358, 0.8662, 0.3616, 0.8724, 0.000122, 0.9049, 0.3599, 0.8881, 0.3612, 0.8728, 0.3521, 0.861, 0.09583, 0.9904, 0.09528, 0.994, 0.09753, 0.9937, 40.11, -1.765, 39.49, -4.298, 39.63, -4.331, 40.25, -1.801, 0.4578, 0.9719, 0.4669, 0.9644, 0.4669, 0.9644, 0.4578, 0.9719, 0.4142, 0.9644, 0.4234, 0.9719, 0.4234, 0.9719, 0.4142, 0.9644, 0.4234, 0.9133, 0.4346, 0.9093, 0.4346, 0.9093, 0.4234, 0.9133, -19.01, -7.06, -22.39, -8.765, -22.52, -13.74, -18.06, -10.94, 0.4467, 0.9758, 0.4578, 0.9718, 0.4578, 0.9718, 0.4467, 0.9758, 0.467, 0.9643, 0.4729, 0.9541, 0.4729, 0.9541, 0.467, 0.9643, 0.4234, 0.9133, 0.4142, 0.9209, 0.4012, 0.9102, 0.4149, 0.8989, 0.4062, 0.9426, 0.4083, 0.9542, 0.3923, 0.9599, 0.3892, 0.9426, 0.4142, 0.9644, 0.4234, 0.9719, 0.4234, 0.9719, 0.4142, 0.9644, 0.4889, 0.9252, 0.4919, 0.9426, 0.475, 0.9426, 0.4729, 0.931, 0.4729, 0.9542, 0.4669, 0.9644, 0.4669, 0.9644, 0.4729, 0.9542, 0.4433, 0.7416, 0.4433, 0.7268, 0.4433, 0.7268, 0.4433, 0.7416, 0.475, 0.9426, 0.4729, 0.9311, 0.4729, 0.931, 0.475, 0.9426, 0.4465, 0.976, 0.4669, 0.9209, 0.475, 0.9426, 0.467, 0.9643, 0.4467, 0.9758, 0.475, 0.9426, 0.4669, 0.9644, 0.4465, 0.976, 0.475, 0.9426, 0.4467, 0.9758, 0.467, 0.9208, 0.475, 0.9426, 0.4465, 0.976, 0.4669, 0.9209, 0.475, 0.9426, 0.4083, 0.9542, 0.4083, 0.9311, 0.4234, 0.9133, 0.00354, 0.9982, 0.00354, 0.9975, 0.00708, 0.9975, 0.00708, 0.9982, 0.4953, 0.7416, 0.4953, 0.7268, 0.4953, 0.7268, 0.4953, 0.7416, 0.4883, 0.714, 0.4763, 0.7067, 0.4763, 0.7067, 0.4883, 0.714, 0.4503, 0.714, 0.4623, 0.7067, 0.4623, 0.7067, 0.4503, 0.714, 0.4729, 0.931, 0.467, 0.9208, 0.467, 0.9208, 0.4729, 0.931, 0.0274, 0.9932, 0.01642, 0.9932, 0.03107, 0.9932, 0.04205, 0.9932, 0.4663, 0.8988, 0.48, 0.91, 0.467, 0.9208, 0.4578, 0.9133, 0.4149, 0.9864, 0.4012, 0.9751, 0.4142, 0.9644, 0.4234, 0.9719, 0.4578, 0.9133, 0.4467, 0.9092, 0.4496, 0.8928, 0.4663, 0.8988, 0.4669, 0.9209, 0.4578, 0.9133, 0.4662, 0.8989, 0.4799, 0.9102, 0.4083, 0.9542, 0.4234, 0.9133, 0.4669, 0.9209, 0.4465, 0.976, 0.09583, 0.9904, 0.09924, 0.9884, 0.09753, 0.9871, 0.09583, 0.9904, 0.0932, 0.9931, 0.09528, 0.994, 0.09583, 0.9904, 0.09528, 0.9868, 0.0932, 0.9876, 0.09583, 0.9904, 0.09924, 0.9923, 0.09991, 0.9904, 0.09583, 0.9904, 0.09192, 0.9893, 0.09192, 0.9914, 0.09583, 0.9904, 0.09308, 0.9911, 0.09308, 0.9896, 0.09583, 0.9904, 0.09705, 0.9927, 0.09546, 0.9929, 0.09583, 0.9904, 0.09546, 0.9878, 0.09705, 0.988, 0.000122, 0.9049, 0.4883, 0.2404, 0.4905, 0.2557, 0.4877, 0.887, 0.4977, 0.8987, 0.4977, 0.899, 0.4886, 0.9014, 0.4973, 0.8895, 0.4973, 0.8898, 0.4904, 0.2557, 0.4882, 0.2405, 0.06915, 0.788, 0.4465, 0.9093, 0.4346, 0.9093, 0.4346, 0.9093, 0.4465, 0.9093, 0.4886, 0.9014, 0.4973, 0.8901, 0.4974, 0.8903, 0.000122, 0.9049, 0.4946, 0.2714, 0.4969, 0.2861, 0.4877, 0.887, 0.4979, 0.8981, 0.4979, 0.8984, 0.4968, 0.2862, 0.4944, 0.2715, 0.4904, 0.2557, 0.4802, 0.5505, 0.4703, 0.5543, 0.4969, 0.5239, 0.47, 0.5545, 0.4798, 0.5508, 0.4966, 0.5241, 0.4971, 0.8951, 0.4969, 0.8951, 0.4974, 0.8946, 0.4976, 0.8934, 0.4979, 0.8939, 0.4974, 0.8934, 0.4669, 0.9209, 0.4578, 0.9133, 0.4662, 0.8989, 0.4799, 0.9102, 0.4495, 0.8928, 0.4662, 0.8989, 0.4578, 0.9133, 0.4465, 0.9093, 0.4465, 0.9093, 0.4346, 0.9093, 0.4316, 0.8928, 0.4495, 0.8928, 0.4799, 0.9102, 0.4888, 0.9254, 0.4729, 0.931, 0.4669, 0.9209, 0.4347, 0.9758, 0.4467, 0.9758, 0.4496, 0.9923, 0.4318, 0.9923, 0.4235, 0.9133, 0.4144, 0.9208, 0.4014, 0.91, 0.415, 0.8988, 0.4729, 0.931, 0.467, 0.9208, 0.48, 0.91, 0.4889, 0.9252, 0.4149, 0.8989, 0.4316, 0.8928, 0.4346, 0.9093, 0.4234, 0.9133, 0.467, 0.9643, 0.4729, 0.9541, 0.4889, 0.9598, 0.48, 0.975, 0.4144, 0.9208, 0.4084, 0.931, 0.3925, 0.9252, 0.4014, 0.91, 0.4083, 0.9542, 0.4142, 0.9644, 0.4012, 0.9751, 0.3923, 0.9599, 0.4495, 0.8928, 0.4662, 0.8989, 0.4578, 0.9133, 0.4465, 0.9093, 0.000183, 0.905, 0.3022, 0.9981, 0.3094, 0.9993, 0.4943, 0.903, 0.4941, 0.9031, 0.494, 0.9031, 0.3241, 0.9909, 0.3099, 0.9989, 0.3027, 0.9977, 0.4961, 0.903, 0.4908, 0.903, 0.4908, 0.8864, 0.4961, 0.8864, 0.467, 0.9208, 0.4578, 0.9133, 0.4578, 0.9133, 0.467, 0.9208, 0.4669, 0.9209, 0.4578, 0.9133, 0.4578, 0.9133, 0.4669, 0.9209, 11.06, 75.7, 11.18, 70.53, 11.33, 70.53, 11.21, 75.7, 0.4346, 0.9093, 0.4234, 0.9133, 0.4234, 0.9133, 0.4346, 0.9093, 0.4235, 0.9718, 0.4347, 0.9758, 0.4347, 0.9758, 0.4235, 0.9718, 0.4669, 0.9644, 0.4578, 0.9719, 0.4578, 0.9719, 0.4669, 0.9644, 0.09583, 0.9904, 0.09827, 0.989, 0.09876, 0.9904, 0.09583, 0.9904, 0.09827, 0.9918, 0.09705, 0.9927, 0.09583, 0.9904, 0.09393, 0.9884, 0.09546, 0.9878, 0.09583, 0.9904, 0.09393, 0.9923, 0.09308, 0.9911, 0.495, 0.9009, 0.495, 0.9011, 0.4886, 0.9014, 0.3599, 0.8881, 0.3616, 0.8801, 0.3612, 0.8728, 0.4951, 0.8875, 0.4877, 0.887, 0.4951, 0.8874, 0.4944, 0.8855, 0.4939, 0.8854, 0.4941, 0.8854, 0.3621, 0.8798, 0.3604, 0.8877, 0.000122, 0.9049, 0.4467, 0.9758, 0.4235, 0.9718, 0.4084, 0.9541, 0.4578, 0.9718, 0.467, 0.9643, 0.467, 0.9643, 0.4578, 0.9718, 0.4084, 0.931, 0.4144, 0.9208, 0.4235, 0.9133, 0.4669, 0.9644, 0.4578, 0.9719, 0.4465, 0.976, 0.4465, 0.976, 0.4234, 0.9719, 0.4083, 0.9542, 0.4083, 0.9311, 0.4142, 0.9209, 0.4234, 0.9133, 0.4465, 0.976, 0.4234, 0.9719, 0.4083, 0.9542, 0.4084, 0.931, 0.4144, 0.9208, 0.4144, 0.9208, 0.4084, 0.931, 0.4234, 0.9133, 0.4142, 0.9209, 0.4142, 0.9209, 0.4234, 0.9133, 0.4729, 0.9541, 0.475, 0.9426, 0.475, 0.9426, 0.4729, 0.9541, 0.4234, 0.9719, 0.4346, 0.976, 0.4346, 0.976, 0.4234, 0.9719, 0.4465, 0.976, 0.4578, 0.9719, 0.4578, 0.9719, 0.4465, 0.976, 0.4347, 0.9092, 0.4235, 0.9133, 0.4235, 0.9133, 0.4347, 0.9092, 0.4234, 0.9133, 0.4142, 0.9209, 0.4142, 0.9209, 0.4234, 0.9133, 0.4235, 0.9718, 0.4144, 0.9643, 0.4144, 0.9643, 0.4235, 0.9718, 0.00354, 0.9964, 0.00354, 0.9938, 0.00708, 0.9938, 0.00708, 0.9964, 0.999, 0.1479, 0.999, 0.1521, 0.5021, 0.1521, 0.5021, 0.1479, 0.4083, 0.9311, 0.4062, 0.9426, 0.4062, 0.9426, 0.4083, 0.931, 0.0274, 0.9995, 0.0274, 0.9932, 0.04205, 0.9932, 0.04205, 0.9995, 0.4729, 0.9542, 0.475, 0.9426, 0.475, 0.9426, 0.4729, 0.9542, 0.4669, 0.9644, 0.4729, 0.9542, 0.4729, 0.9542, 0.4669, 0.9644, 0.4578, 0.9133, 0.4465, 0.9093, 0.4465, 0.9093, 0.4578, 0.9133, 0.4729, 0.9311, 0.4669, 0.9209, 0.4669, 0.9209, 0.4729, 0.931, 0.4669, 0.9209, 0.4729, 0.9311, 0.475, 0.9426, 0.4467, 0.9092, 0.4578, 0.9133, 0.467, 0.9208, 0.4235, 0.9718, 0.4144, 0.9643, 0.4084, 0.9541, 0.4465, 0.9093, 0.4578, 0.9133, 0.4669, 0.9209, 0.4729, 0.9542, 0.4669, 0.9644, 0.475, 0.9426, 0.4235, 0.9133, 0.4347, 0.9092, 0.4467, 0.9092, 0.4729, 0.9541, 0.467, 0.9643, 0.475, 0.9426, 0.467, 0.9643, 0.4578, 0.9718, 0.4467, 0.9758, 0.4084, 0.9541, 0.4063, 0.9426, 0.4084, 0.931, 0.4467, 0.9758, 0.4347, 0.9758, 0.4235, 0.9718, 0.4669, 0.9209, 0.4729, 0.9311, 0.475, 0.9426, 0.467, 0.9208, 0.4729, 0.931, 0.475, 0.9426, 0.4234, 0.9133, 0.4346, 0.9093, 0.4465, 0.9093, 0.4465, 0.976, 0.4346, 0.976, 0.4234, 0.9719, 0.4083, 0.9542, 0.4062, 0.9426, 0.4083, 0.9311, 0.4465, 0.976, 0.4346, 0.976, 0.4234, 0.9719, 0.4669, 0.9644, 0.4578, 0.9719, 0.4465, 0.976, 0.4083, 0.9542, 0.4062, 0.9426, 0.4083, 0.9311, 0.4465, 0.9093, 0.4578, 0.9133, 0.4669, 0.9209, 0.4729, 0.9542, 0.4669, 0.9644, 0.475, 0.9426, 0.4234, 0.9133, 0.4346, 0.9093, 0.4465, 0.9093, 0.4083, 0.9311, 0.4142, 0.9209, 0.4234, 0.9133, 0.4234, 0.9719, 0.4142, 0.9644, 0.4083, 0.9542, 0.4234, 0.9719, 0.4142, 0.9644, 0.4083, 0.9542, 0.4963, 0.8901, 0.4886, 0.8901, 0.4886, 0.8895, 0.4963, 0.8895, 0.03143, 0.9838, 0.005615, 0.9838, 0.01318, 0.9704, 0.4948, 0.9006, 0.4949, 0.9007, 0.4886, 0.9014, 0.4949, 0.8879, 0.4877, 0.887, 0.4951, 0.8878, 0.3612, 0.8728, 0.3576, 0.8666, 0.3521, 0.861, 0.3525, 0.8607, 0.358, 0.8662, 0.000122, 0.9049, 0.5021, 0.1381, 0.502, 0.000916, 0.999, 0.000854, 0.999, 0.1381, 0.03064, 0.9839, 0.004822, 0.9839, 0.01172, 0.9705, 0.03137, 0.9838, 0.00592, 0.9839, 0.01337, 0.9705, 0.03027, 0.9916, 0.001221, 0.9919, 0.009155, 0.9729, -19.01, -7.06, -19.31, -0.1113, -22.38, -1.931, -22.39, -8.765, 0.0, 11.76, 11.55, 11.6, 0.0, 11.52, -11.63, 11.53, 0.0, 11.76, 0.0, 11.52, 0.4142, 0.9209, 0.4083, 0.931, 0.3923, 0.9254, 0.4012, 0.9102, 0.09076, 0.9917, 0.09192, 0.9914, 0.09192, 0.9893, 0.09076, 0.989, 0.0, -11.75, -11.55, -11.54, 0.0, -13.72, 11.81, -13.66, 0.0, -11.75, 0.0, -13.72, 40.46, 0.6084, 40.46, 38.97, 40.6, 39.0, 40.61, 0.5891, 27.52, 46.94, 23.59, 49.17, 23.49, 49.06, 27.45, 46.81, 40.46, 38.97, 40.46, 0.6084, 40.61, 0.5891, 40.6, 39.0, 0.8083, 0.8098, 0.5005, 0.8131, 0.5007, 0.502, 0.8119, 0.5021, 39.28, 42.16, 40.15, 40.69, 40.28, 40.73, 39.4, 42.25, 13.06, 84.44, 14.67, 88.02, 14.52, 88.09, 12.89, 84.53, 14.13, 114.3, 19.66, 97.68, 19.81, 97.72, 14.25, 114.4, 12.32, 64.96, 14.38, 59.84, 14.25, 59.79, 12.19, 64.91, 19.66, 97.68, 14.13, 114.3, 14.25, 114.4, 19.81, 97.72, 20.08, 96.4, 19.99, 95.15, 19.85, 95.22, 19.93, 96.4, 19.66, 97.68, 14.13, 114.3, 14.25, 114.4, 19.81, 97.72, -35.21, 100.5, 10.87, 115.4, 10.84, 115.5, -35.21, 100.6, 36.41, 43.88, 37.91, 43.27, 37.99, 43.39, 36.46, 44.01, 39.15, -45.44, 39.15, -6.755, 39.29, -6.778, 39.3, -45.44, 11.18, 70.53, 11.06, 75.7, 11.21, 75.7, 11.33, 70.53, 18.46, 93.32, 16.43, 91.04, 16.55, 90.94, 18.56, 93.22, 13.06, 84.44, 14.67, 88.02, 14.52, 88.09, 12.89, 84.53, 11.06, 75.7, 11.69, 80.38, 11.85, 80.35, 11.21, 75.7, 12.89, 84.53, 14.52, 88.09, 14.67, 88.02, 13.06, 84.44, 11.18, 70.53, 12.19, 64.91, 12.32, 64.96, 11.33, 70.53, 0.4672, 0.0, 0.4907, 0.0, 0.4907, 1.0, 0.4672, 1.0, 39.4, 42.25, 37.99, 43.39, 37.91, 43.27, 39.28, 42.16, 37.99, 43.39, 39.4, 42.25, 39.28, 42.16, 37.91, 43.27, 40.15, 40.69, 39.28, 42.16, 39.4, 42.25, 40.28, 40.73, 40.15, 40.69, 39.28, 42.16, 39.4, 42.25, 40.28, 40.73, 39.15, -45.44, -35.21, -45.44, -35.21, -45.44, 39.3, -45.44, -35.21, -45.44, 39.3, -45.44, 39.15, -45.44, -35.21, -45.44, -35.21, -45.44, 39.15, -45.44, -35.21, -45.44, -35.21, 100.5, -35.21, -45.44, -35.21, -45.44, -35.21, 100.6, 39.15, -6.755, 39.15, -45.44, 39.3, -45.44, 39.29, -6.778, -35.21, -45.44, 39.15, -45.44, 39.3, -45.44, 39.15, -6.755, 39.15, -45.44, 39.3, -45.44, 39.29, -6.778, -35.21, -45.44, -35.21, 100.6, -35.21, 100.5, -35.21, -45.44, 10.87, 115.4, -35.21, 100.5, -35.21, 100.6, 10.84, 115.5, 10.87, 115.4, -35.21, 100.5, -35.21, 100.6, 10.84, 115.5, 18.46, 93.32, 16.43, 91.04, 16.55, 90.94, 18.56, 93.22, 16.43, 91.04, 18.46, 93.32, 18.56, 93.22, 16.55, 90.94, 36.46, 44.01, 31.81, 45.24, 31.77, 45.1, 36.41, 43.88, 40.11, -1.765, 40.46, 0.6084, 40.61, 0.5891, 40.25, -1.801, 0.8004, 0.9957, 0.5004, 1.003, 0.5005, 0.8131, 0.8083, 0.8098, 0.5151, 0.0, 1.0, 0.0, 1.0, 1.0, 0.5151, 1.0, -19.01, 7.003, -22.39, 5.93, -22.38, -1.931, -19.31, -0.1113, 0.00354, 0.9911, 0.00354, 0.99, 0.00708, 0.99, 0.00708, 0.9911, 0.4672, 1.0, 0.0, 1.0, 0.0, 0.0, 0.4672, 0.0, 19.94, 51.93, 16.84, 55.48, 16.97, 55.57, 20.07, 52.03, 39.15, -45.44, 39.15, -6.755, 39.29, -6.778, 39.3, -45.44, 19.94, 51.93, 16.84, 55.48, 16.97, 55.57, 20.07, 52.03, 16.84, 55.48, 19.94, 51.93, 20.07, 52.03, 16.97, 55.57, 0.09235, 0.9868, 0.09265, 0.9871, 0.09119, 0.9891, 0.09076, 0.989, 13.33, 115.2, 11.98, 115.6, 12.0, 115.7, 13.41, 115.4, 18.06, -10.94, 11.55, -11.54, 22.28, -13.75, -18.06, 11.05, -11.55, 11.6, -22.36, 11.65, 11.18, 70.53, 12.19, 64.91, 12.32, 64.96, 11.33, 70.53, 11.69, 80.38, 12.89, 84.53, 13.06, 84.44, 11.85, 80.35, 19.31, 94.21, 18.46, 93.32, 18.56, 93.22, 19.42, 94.13, 16.43, 91.04, 18.46, 93.32, 18.56, 93.22, 16.55, 90.94, 40.11, -1.765, 39.49, -4.298, 39.63, -4.331, 40.25, -1.801, 40.25, -1.801, 39.63, -4.331, 39.49, -4.298, 40.11, -1.765, 19.99, 95.15, 20.08, 96.4, 19.93, 96.4, 19.85, 95.22, 20.08, 96.4, 19.99, 95.15, 19.85, 95.22, 19.93, 96.4, 13.8, 112.2, 13.62, 113.1, 13.62, 113.1, 13.8, 112.2, 19.31, 94.21, 19.85, 95.22, 19.99, 95.15, 19.42, 94.13, 19.31, 94.21, 19.85, 95.22, 19.99, 95.15, 19.42, 94.13, 14.25, 59.79, 16.84, 55.48, 16.97, 55.57, 14.38, 59.84, 16.84, 55.48, 14.25, 59.79, 14.38, 59.84, 16.97, 55.57, 0.4975, 0.891, 0.4972, 0.9037, 0.4877, 0.9037, 0.4877, 0.891, -11.55, -11.54, -18.06, -10.94, -11.74, -13.71, 23.49, 49.06, 19.94, 51.93, 20.07, 52.03, 23.59, 49.17, 14.52, 88.09, 16.43, 91.04, 16.55, 90.94, 14.67, 88.02, 11.55, 11.6, 18.06, 11.05, 11.73, 11.52, 14.13, 114.3, 19.66, 97.68, 19.81, 97.72, 14.25, 114.4, 39.4, 42.25, 37.99, 43.39, 37.91, 43.27, 39.28, 42.16, 12.89, 84.53, 11.69, 80.38, 11.85, 80.35, 13.06, 84.44, 10.87, 115.4, 11.98, 115.6, 12.0, 115.7, 10.84, 115.5, 16.84, 55.48, 14.25, 59.79, 14.38, 59.84, 16.97, 55.57, 27.45, 46.81, 31.77, 45.1, 31.81, 45.24, 27.52, 46.94, 11.98, 115.6, 13.33, 115.2, 13.41, 115.4, 12.0, 115.7, 19.99, 95.15, 20.08, 96.4, 19.93, 96.4, 19.85, 95.22, 11.69, 80.38, 11.06, 75.7, 11.21, 75.7, 11.85, 80.35, 14.67, 88.02, 16.55, 90.94, 16.43, 91.04, 14.52, 88.09, 11.73, 11.52, 18.06, 11.05, 22.34, 11.74, -35.21, 100.5, 10.87, 115.4, 10.84, 115.5, -35.21, 100.6, -11.74, -13.71, -18.06, -10.94, -22.52, -13.74, 39.28, 42.16, 40.15, 40.69, 40.28, 40.73, 39.4, 42.25, 18.06, -10.94, 22.28, -13.75, 22.4, -9.564, 19.01, -7.06, 0.3245, 0.8667, 0.3294, 0.8719, 0.3521, 0.861, 0.3388, 0.8469, 19.01, 7.003, 22.4, 5.972, 22.34, 11.74, 18.06, 11.05, 0.4582, 0.7534, 0.4674, 0.7554, 0.4677, 0.76, 0.4562, 0.7576, 0.4084, 0.9541, 0.4144, 0.9643, 0.4144, 0.9643, 0.4084, 0.9541, 40.46, 38.97, 40.46, 0.6084, 40.61, 0.5891, 40.6, 39.0, 40.25, -1.801, 39.63, -4.331, 39.49, -4.298, 40.11, -1.765, 19.85, 95.22, 19.31, 94.21, 19.42, 94.13, 19.99, 95.15, 11.69, 80.38, 12.89, 84.53, 13.06, 84.44, 11.85, 80.35, 12.89, 84.53, 11.69, 80.38, 11.85, 80.35, 13.06, 84.44, 36.41, 43.88, 31.77, 45.1, 31.81, 45.24, 36.46, 44.01, 36.41, 43.88, 31.77, 45.1, 31.81, 45.24, 36.46, 44.01, 14.25, 114.4, 13.41, 115.4, 13.33, 115.2, 14.13, 114.3, 13.41, 115.4, 14.25, 114.4, 14.13, 114.3, 13.33, 115.2, 11.55, -11.54, 0.0, -11.75, 11.81, -13.66, -11.55, 11.6, 0.0, 11.76, -11.63, 11.53, 13.33, 115.2, 11.98, 115.6, 12.0, 115.7, 13.41, 115.4, 11.98, 115.6, 13.33, 115.2, 13.41, 115.4, 12.0, 115.7, 27.45, 46.81, 31.77, 45.1, 31.81, 45.24, 27.52, 46.94, 19.85, 95.22, 19.31, 94.21, 19.42, 94.13, 19.99, 95.15, 27.45, 46.81, 23.49, 49.06, 23.59, 49.17, 27.52, 46.94, 14.67, 88.02, 16.55, 90.94, 16.43, 91.04, 14.52, 88.09, 14.52, 88.09, 16.43, 91.04, 16.55, 90.94, 14.67, 88.02, 11.69, 80.38, 11.06, 75.7, 11.21, 75.7, 11.85, 80.35, 11.06, 75.7, 11.69, 80.38, 11.85, 80.35, 11.21, 75.7, 19.94, 51.93, 23.49, 49.06, 23.59, 49.17, 20.07, 52.03, 23.49, 49.06, 19.94, 51.93, 20.07, 52.03, 23.59, 49.17, 40.15, 40.69, 40.46, 38.97, 40.6, 39.0, 40.28, 40.73, 39.49, -4.298, 39.15, -6.755, 39.29, -6.778, 39.63, -4.331, 40.46, 38.97, 40.15, 40.69, 40.28, 40.73, 40.6, 39.0, 40.46, 38.97, 40.15, 40.69, 40.28, 40.73, 40.6, 39.0, 19.94, 51.93, 23.49, 49.06, 23.59, 49.17, 20.07, 52.03, 14.25, 59.79, 16.84, 55.48, 16.97, 55.57, 14.38, 59.84, 11.21, 75.7, 11.33, 70.53, 11.18, 70.53, 11.06, 75.7, 11.06, 75.7, 11.18, 70.53, 11.33, 70.53, 11.21, 75.7, 27.52, 46.94, 23.59, 49.17, 23.49, 49.06, 27.45, 46.81, 31.77, 45.1, 27.45, 46.81, 27.52, 46.94, 31.81, 45.24, 27.45, 46.81, 23.49, 49.06, 23.59, 49.17, 27.52, 46.94, 31.77, 45.1, 27.45, 46.81, 27.52, 46.94, 31.81, 45.24, 12.19, 64.91, 11.18, 70.53, 11.33, 70.53, 12.32, 64.96, 12.19, 64.91, 11.18, 70.53, 11.33, 70.53, 12.32, 64.96, 14.38, 59.84, 12.32, 64.96, 12.19, 64.91, 14.25, 59.79, 14.25, 59.79, 12.19, 64.91, 12.32, 64.96, 14.38, 59.84, 14.25, 114.4, 13.41, 115.4, 13.33, 115.2, 14.13, 114.3, 39.15, -6.755, 39.49, -4.298, 39.63, -4.331, 39.29, -6.778, 39.49, -4.298, 39.15, -6.755, 39.29, -6.778, 39.63, -4.331, 39.15, -6.755, 39.49, -4.298, 39.63, -4.331, 39.29, -6.778, 12.19, 64.91, 14.25, 59.79, 14.38, 59.84, 12.32, 64.96, 0.0, 11.52, 11.55, 11.6, 11.73, 11.52, 0.0, -13.72, -11.55, -11.54, -11.74, -13.71, 40.46, 0.6084, 40.11, -1.765, 40.25, -1.801, 40.61, 0.5891, 40.46, 0.6084, 40.11, -1.765, 40.25, -1.801, 40.61, 0.5891, 40.11, -1.765, 40.46, 0.6084, 40.61, 0.5891, 40.25, -1.801, 40.15, 40.69, 40.46, 38.97, 40.6, 39.0, 40.28, 40.73, 37.91, 43.27, 36.41, 43.88, 36.46, 44.01, 37.99, 43.39, 37.91, 43.27, 36.41, 43.88, 36.46, 44.01, 37.99, 43.39, 36.41, 43.88, 37.91, 43.27, 37.99, 43.39, 36.46, 44.01, 14.67, 88.02, 13.06, 84.44, 12.89, 84.53, 14.52, 88.09, -35.21, -45.44, 39.15, -45.44, 39.3, -45.44, -35.21, -45.44, 19.01, -7.06, 22.4, -9.564, 22.4, -1.607, 19.31, -0.1113, -35.21, 100.6, -35.21, -45.44, -35.21, -45.44, -35.21, 100.5, 19.93, 96.4, 19.66, 97.68, 19.81, 97.72, 20.08, 96.4, 19.66, 97.68, 19.93, 96.4, 20.08, 96.4, 19.81, 97.72, 19.66, 97.68, 19.93, 96.4, 20.08, 96.4, 19.81, 97.72, 40.46, 0.6084, 40.46, 38.97, 40.6, 39.0, 40.61, 0.5891, 11.98, 115.6, 10.87, 115.4, 10.84, 115.5, 12.0, 115.7, 37.99, 43.39, 39.4, 42.25, 39.28, 42.16, 37.91, 43.27, 10.87, 115.4, 11.98, 115.6, 12.0, 115.7, 10.84, 115.5, 11.98, 115.6, 10.87, 115.4, 10.84, 115.5, 12.0, 115.7, -22.36, 11.65, -11.55, 11.6, -11.63, 11.53, 22.28, -13.75, 11.55, -11.54, 11.81, -13.66, 0.475, 0.9426, 0.4729, 0.931, 0.4729, 0.931, 0.475, 0.9426, 19.31, 94.21, 18.46, 93.32, 18.56, 93.22, 19.42, 94.13, 16.84, 55.48, 19.94, 51.93, 20.07, 52.03, 16.97, 55.57, 18.46, 93.32, 19.31, 94.21, 19.42, 94.13, 18.56, 93.22, 18.46, 93.32, 19.31, 94.21, 19.42, 94.13, 18.56, 93.22, 0.4346, 0.976, 0.4465, 0.976, 0.4465, 0.976, 0.4346, 0.976, 0.9999, 0.000977, 0.9999, 0.9999, 0.000977, 0.9999, 0.000977, 0.000977])
me_wwestern.materials.append(mat_wwesternmarquee)
me_wwestern.materials.append(mat_wwesternmonitor)
me_wwestern.materials.append(mat_wwesternbezel)
me_wwestern.materials.append(mat_wwesterntextures)
me_wwestern.materials.append(mat_wwesternshiny)
me_wwestern.use_remesh_fix_poles = True
me_wwestern.use_remesh_preserve_attributes = False
me_wwestern.update()

# ---- objects
ob_wwestern = bpy.data.objects.new('wwestern', me_wwestern)

# ---- transforms, parenting, visibility, modifiers, constraints
ob_wwestern.location = (0.01281, -0.1603, 0.9369)
ob_wwestern.rotation_euler = (1.571, 0.0, 0.0)
_m = ob_wwestern.modifiers.new('Auto Smooth', 'NODES')
_m.node_group = ng_auto_smooth
_gi = [s.identifier for s in ng_auto_smooth.interface.items_tree if s.item_type == 'SOCKET' and s.in_out == 'INPUT']
_m[_gi[1]] = 1.047  # Angle
_m = ob_wwestern.modifiers.new('WeightedNormal', 'WEIGHTED_NORMAL')
_m.keep_sharp = True

# ---- collection membership
scene.collection.objects.link(ob_wwestern)

# ---- scene / render settings (as saved in the file)
scene.frame_start = 1; scene.frame_end = 250; scene.frame_set(1)
scene.render.engine = 'BLENDER_EEVEE_NEXT'
scene.cycles.use_denoising = False
scene.cycles.samples = 128
scene.cycles.sampling_pattern = 'TABULATED_SOBOL'
scene.cycles.use_adaptive_sampling = False
scene.cycles.use_light_tree = False
scene.view_settings.view_transform = 'Filmic'
bpy.context.view_layer.update()

# ---- added for rendering (the .blend has no active camera and no usable light): camera, sun
cam_auto = bpy.data.cameras.new('AutoCamera')
cam_auto.lens = 50.0
cam_auto.sensor_width = 36.0
cam_auto.clip_end = 1000.0
ob_auto_camera = bpy.data.objects.new('AutoCamera', cam_auto)
scene.collection.objects.link(ob_auto_camera)
ob_auto_camera.location = (1.79246, -2.15095, 2.27165)
ob_auto_camera.rotation_euler = (1.09748, -7.21219e-08, 0.694738)
scene.camera = ob_auto_camera
light_auto_sun = bpy.data.lights.new('AutoSun', 'SUN')
light_auto_sun.energy = 3.0
light_auto_sun.angle = 0.0523599
ob_auto_sun = bpy.data.objects.new('AutoSun', light_auto_sun)
scene.collection.objects.link(ob_auto_sun)
ob_auto_sun.rotation_euler = (0.872665, 0.174533, 0.523599)
bpy.context.view_layer.update()
